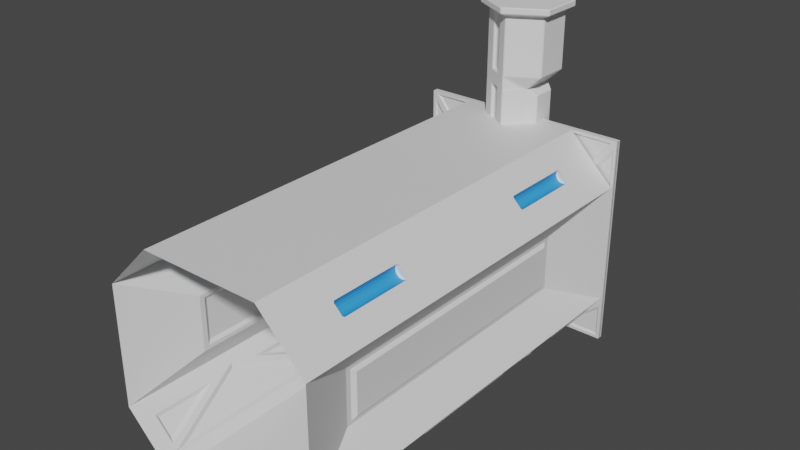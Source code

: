 # Source: Corridor.blend  (saved by Blender 2.81.16; exported with 4.5.12 LTS)
import bpy
from mathutils import Matrix  # noqa: F401  (used for matrix-valued properties, if any)

bpy.ops.wm.read_factory_settings(use_empty=True)
scene = bpy.context.scene
scene.name = 'Scene'

# ---- collections
col_collection = bpy.data.collections.new('Collection'); scene.collection.children.link(col_collection)

# ---- materials (node trees are filled in below, after node groups)
mat_material_001 = bpy.data.materials.new('Material.001')
mat_material_001.use_transparent_shadow = False
mat_material_002 = bpy.data.materials.new('Material.002')
mat_material_002.use_transparent_shadow = False
mat_material_003 = bpy.data.materials.new('Material.003')
mat_material_003.use_transparent_shadow = False

# ---- material node trees
mat_material_001.use_nodes = True; mat_material_001.node_tree.nodes.clear()
_N = mat_material_001.node_tree.nodes; _L = mat_material_001.node_tree.links
n0 = _N.new('ShaderNodeOutputMaterial'); n0.name = 'Material Output'; n0.location = (300, 300)
n1 = _N.new('ShaderNodeBsdfPrincipled'); n1.name = 'Principled BSDF'; n1.location = (10, 300)
n1.distribution = 'GGX'
n1.subsurface_method = 'BURLEY'
n1.inputs[3].default_value = 1.45
n1.inputs[27].default_value = (0.0, 0.0, 0.0, 1.0)
n1.inputs[28].default_value = 1.0
_L.new(n1.outputs[0], n0.inputs[0])
n0.is_active_output = True
mat_material_002.use_nodes = True; mat_material_002.node_tree.nodes.clear()
_N = mat_material_002.node_tree.nodes; _L = mat_material_002.node_tree.links
n0 = _N.new('ShaderNodeOutputMaterial'); n0.name = 'Material Output'; n0.location = (300, 300)
n1 = _N.new('ShaderNodeBsdfPrincipled'); n1.name = 'Principled BSDF'; n1.location = (10, 300)
n1.distribution = 'GGX'
n1.subsurface_method = 'BURLEY'
n1.inputs[0].default_value = (0.0415, 0.3427, 0.8, 1.0)
n1.inputs[3].default_value = 1.45
n1.inputs[27].default_value = (0.0, 0.0, 0.0, 1.0)
n1.inputs[28].default_value = 1.0
_L.new(n1.outputs[0], n0.inputs[0])
n0.is_active_output = True
mat_material_003.use_nodes = True; mat_material_003.node_tree.nodes.clear()
_N = mat_material_003.node_tree.nodes; _L = mat_material_003.node_tree.links
n0 = _N.new('ShaderNodeOutputMaterial'); n0.name = 'Material Output'; n0.location = (300, 300)
n1 = _N.new('ShaderNodeBsdfPrincipled'); n1.name = 'Principled BSDF'; n1.location = (10, 300)
n1.distribution = 'GGX'
n1.subsurface_method = 'BURLEY'
n1.inputs[3].default_value = 1.45
n1.inputs[27].default_value = (0.0, 0.0, 0.0, 1.0)
n1.inputs[28].default_value = 1.0
_L.new(n1.outputs[0], n0.inputs[0])
n0.is_active_output = True

# ---- world
world_world = bpy.data.worlds.new('World'); scene.world = world_world
world_world.use_nodes = True; world_world.node_tree.nodes.clear()
_N = world_world.node_tree.nodes; _L = world_world.node_tree.links
n0 = _N.new('ShaderNodeOutputWorld'); n0.name = 'World Output'; n0.location = (300, 300)
n1 = _N.new('ShaderNodeBackground'); n1.name = 'Background'; n1.location = (10, 300)
n1.inputs[0].default_value = (0.05088, 0.05088, 0.05088, 1.0)
_L.new(n1.outputs[0], n0.inputs[0])
n0.is_active_output = True
world_world.color = (0.05088, 0.05088, 0.05088)
world_world.use_sun_shadow = False
world_world.sun_shadow_jitter_overblur = 0.0

# ---- meshes
me_cylinder_001 = bpy.data.meshes.new('Cylinder.001')
me_cylinder_001.from_pydata([(0.0, 1.0, -1.0), (0.0, 1.0, 7.816), (0.866, 0.5, -1.0), (0.866, 0.5, 7.816), (0.866, -0.5, -1.0), (0.866, -0.5, 7.816), (-8.742e-08, -1.0, -1.0), (-8.742e-08, -1.0, 7.816), (-0.866, -0.5, -1.0), (-0.866, -0.5, 7.816), (-0.866, 0.5, -1.0), (-0.866, 0.5, 7.816), (0.0, 1.0, 3.244), (0.0, 1.0, 6.182), (0.866, 0.5, 6.182), (0.6766, 0.3316, 3.412), (0.866, -0.5, 6.182), (0.6766, -0.3316, 3.412), (-8.742e-08, -1.0, 6.182), (-8.742e-08, -1.0, 3.244), (-0.866, -0.5, 6.182), (-0.866, -0.5, 3.244), (-0.866, 0.5, 6.182), (-0.866, 0.5, 3.244), (0.866, 0.5, 2.429), (0.866, -0.5, 2.429), (-8.742e-08, -1.0, 2.429), (-0.866, -0.5, 2.429), (-0.866, 0.5, 2.429), (0.0, 1.0, 2.429), (0.0, 1.0, 5.783), (0.6766, 0.3316, 5.615), (0.6766, -0.3316, 5.615), (-8.742e-08, -1.0, 5.783), (-0.866, -0.5, 5.783), (-0.866, 0.5, 5.783), (7.247e-09, 1.128, -1.061), (0.9768, 0.564, -1.061), (0.9768, -0.564, -1.061), (-9.136e-08, -1.128, -1.061), (-0.9768, -0.564, -1.061), (-0.9768, 0.564, -1.061), (1.108e-08, 1.128, -1.167), (0.9768, 0.564, -1.167), (0.9768, -0.564, -1.167), (-8.753e-08, -1.128, -1.167), (-0.9768, -0.564, -1.167), (-0.9768, 0.564, -1.167), (1.07, 0.6177, 7.899), (4.675e-09, 1.235, 7.899), (1.07, -0.6177, 7.899), (-1.033e-07, -1.235, 7.899), (-1.07, -0.6177, 7.899), (-1.07, 0.6177, 7.899), (1.07, 0.6177, 8.076), (2.601e-08, 1.235, 8.076), (1.07, -0.6177, 8.076), (-8.199e-08, -1.235, 8.076), (-1.07, -0.6177, 8.076), (-1.07, 0.6177, 8.076), (-0.4929, 0.6258, -0.9473), (-0.2955, 0.7397, -0.9473), (-0.2955, 0.7397, 7.763), (-0.4929, 0.6258, 7.763), (-0.4929, 0.6258, 3.297), (-0.2955, 0.7397, 3.297), (-0.4929, 0.6258, 6.235), (-0.2955, 0.7397, 6.235), (-0.4929, 0.6258, 2.376), (-0.2955, 0.7397, 2.376), (-0.4929, 0.6258, 5.731), (-0.2955, 0.7397, 5.731), (-0.6512, 0.752, -1.061), (-0.3256, 0.94, -1.061), (-0.6512, 0.752, -1.167), (-0.3256, 0.94, -1.167), (-0.3566, 1.029, 7.899), (-0.7132, 0.8235, 7.899), (-0.3566, 1.029, 8.076), (-0.7132, 0.8235, 8.076), (-0.7884, -0.1139, -0.9473), (-0.7884, 0.1139, -0.9473), (-0.7884, 0.1139, 7.763), (-0.7884, -0.1139, 7.763), (-0.7884, -0.1139, 3.297), (-0.7884, 0.1139, 3.297), (-0.7884, -0.1139, 6.235), (-0.7884, 0.1139, 6.235), (-0.7884, -0.1139, 2.376), (-0.7884, 0.1139, 2.376), (-0.7884, -0.1139, 5.731), (-0.7884, 0.1139, 5.731), (-0.9768, -0.188, -1.061), (-0.9768, 0.188, -1.061), (-0.9768, -0.188, -1.167), (-0.9768, 0.188, -1.167), (-1.07, 0.2059, 7.899), (-1.07, -0.2059, 7.899), (-1.07, 0.2059, 8.076), (-1.07, -0.2059, 8.076), (-0.2955, -0.7397, -0.9473), (-0.4929, -0.6258, -0.9473), (-0.4929, -0.6258, 7.763), (-0.2955, -0.7397, 7.763), (-0.2955, -0.7397, 3.297), (-0.4929, -0.6258, 3.297), (-0.2955, -0.7397, 6.235), (-0.4929, -0.6258, 6.235), (-0.2955, -0.7397, 2.376), (-0.4929, -0.6258, 2.376), (-0.2955, -0.7397, 5.731), (-0.4929, -0.6258, 5.731), (-0.3256, -0.94, -1.061), (-0.6512, -0.752, -1.061), (-0.3256, -0.94, -1.167), (-0.6512, -0.752, -1.167), (-0.7132, -0.8235, 7.899), (-0.3566, -1.029, 7.899), (-0.7132, -0.8235, 8.076), (-0.3566, -1.029, 8.076), (-0.5774, 0.6667, -1.0), (-0.2887, 0.8333, -1.0), (-0.2887, 0.8333, 7.816), (-0.5774, 0.6667, 7.816), (-0.5774, 0.6667, 3.244), (-0.2887, 0.8333, 3.244), (-0.5774, 0.6667, 6.182), (-0.2887, 0.8333, 6.182), (-0.5774, 0.6667, 2.429), (-0.2887, 0.8333, 2.429), (-0.5774, 0.6667, 5.783), (-0.2887, 0.8333, 5.783), (-0.866, -0.1667, -1.0), (-0.866, 0.1667, -1.0), (-0.866, 0.1667, 7.816), (-0.866, -0.1667, 7.816), (-0.866, -0.1667, 3.244), (-0.866, 0.1667, 3.244), (-0.866, -0.1667, 6.182), (-0.866, 0.1667, 6.182), (-0.866, -0.1667, 2.429), (-0.866, 0.1667, 2.429), (-0.866, -0.1667, 5.783), (-0.866, 0.1667, 5.783), (-0.2887, -0.8333, -1.0), (-0.5774, -0.6667, -1.0), (-0.5774, -0.6667, 7.816), (-0.2887, -0.8333, 7.816), (-0.2887, -0.8333, 3.244), (-0.5774, -0.6667, 3.244), (-0.2887, -0.8333, 6.182), (-0.5774, -0.6667, 6.182), (-0.2887, -0.8333, 2.429), (-0.5774, -0.6667, 2.429), (-0.2887, -0.8333, 5.783), (-0.5774, -0.6667, 5.783), (0.4473, 0.5, 5.783), (0.4473, 0.5, 3.244), (0.4473, -0.5, 5.783), (0.4473, -0.5, 3.244), (0.7075, -0.5141, 2.509), (0.4292, -0.5141, 3.051), (0.1319, -0.8464, 2.509), (0.1319, 0.8464, 2.509), (0.4292, 0.5141, 3.051), (0.7075, 0.5141, 2.509), (0.2798, 0.62, 3.149), (0.02988, 0.8993, 2.693), (0.02988, 0.8993, 3.149), (0.02988, -0.8993, 2.693), (0.2798, -0.62, 3.149), (0.02988, -0.8993, 3.149), (0.3307, -0.6154, 5.828), (0.02262, -0.9599, 6.103), (0.02262, -0.9599, 5.828), (0.02262, 0.9599, 5.828), (0.02262, 0.9599, 6.103), (0.3307, 0.6154, 5.828), (0.866, 0.3157, 0.02659), (0.866, 0.3157, 1.402), (0.866, -0.3157, 1.402), (0.866, -0.3157, 0.02659), (0.866, -2.98e-08, -1.0), (0.866, -2.98e-08, 2.429)], [], [(13, 1, 3, 14), (14, 3, 5, 16), (16, 5, 7, 18), (151, 146, 9, 20), (135, 9, 52, 97), (139, 134, 11, 22), (127, 122, 1, 13), (0, 2, 37, 36), (129, 125, 12, 29), (131, 127, 13, 30), (141, 137, 23, 28), (143, 139, 22, 35), (153, 149, 21, 27), (155, 151, 20, 34), (160, 161, 162), (172, 173, 174), (24, 157, 159, 25, 183), (156, 14, 16, 158), (163, 164, 165), (175, 176, 177), (0, 29, 24, 2), (178, 179, 180, 181), (4, 25, 26, 6), (145, 153, 27, 8), (133, 141, 28, 10), (121, 129, 29, 0), (12, 30, 156, 157), (15, 31, 32, 17), (159, 158, 33, 19), (149, 155, 34, 21), (137, 143, 35, 23), (125, 131, 30, 12), (36, 37, 43, 42), (4, 6, 39, 38), (121, 0, 36, 73), (145, 8, 40, 113), (2, 182, 4, 38, 37), (133, 10, 41, 93), (42, 43, 44, 45, 114, 115, 46, 94, 95, 47, 74, 75), (73, 36, 42, 75), (113, 40, 46, 115), (37, 38, 44, 43), (93, 41, 47, 95), (38, 39, 45, 44), (50, 48, 54, 56), (3, 1, 49, 48), (7, 5, 50, 51), (123, 11, 53, 77), (147, 7, 51, 117), (5, 3, 48, 50), (54, 55, 78, 79, 59, 98, 99, 58, 118, 119, 57, 56), (97, 52, 58, 99), (51, 50, 56, 57), (48, 49, 55, 54), (77, 53, 59, 79), (117, 51, 57, 119), (49, 76, 78, 55), (76, 77, 79, 78), (1, 122, 76, 49), (122, 123, 77, 76), (41, 72, 74, 47), (72, 73, 75, 74), (10, 120, 72, 41), (120, 121, 73, 72), (23, 35, 130, 124), (64, 70, 71, 65), (10, 28, 128, 120), (60, 68, 69, 61), (35, 22, 126, 130), (130, 126, 127, 131), (28, 23, 124, 128), (128, 124, 125, 129), (22, 11, 123, 126), (66, 63, 62, 67), (53, 96, 98, 59), (96, 97, 99, 98), (40, 92, 94, 46), (92, 93, 95, 94), (8, 132, 92, 40), (132, 133, 93, 92), (21, 34, 142, 136), (84, 90, 91, 85), (8, 27, 140, 132), (80, 88, 89, 81), (34, 20, 138, 142), (142, 138, 139, 143), (27, 21, 136, 140), (140, 136, 137, 141), (20, 9, 135, 138), (86, 83, 82, 87), (11, 134, 96, 53), (134, 135, 97, 96), (52, 116, 118, 58), (116, 117, 119, 118), (9, 146, 116, 52), (146, 147, 117, 116), (39, 112, 114, 45), (112, 113, 115, 114), (6, 144, 112, 39), (144, 145, 113, 112), (19, 33, 154, 148), (104, 110, 111, 105), (6, 26, 152, 144), (100, 108, 109, 101), (33, 18, 150, 154), (154, 150, 151, 155), (26, 19, 148, 152), (152, 148, 149, 153), (18, 7, 147, 150), (106, 103, 102, 107), (60, 61, 121, 120), (62, 63, 123, 122), (64, 65, 125, 124), (66, 67, 127, 126), (69, 68, 128, 129), (71, 70, 130, 131), (70, 64, 124, 130), (65, 71, 131, 125), (68, 60, 120, 128), (61, 69, 129, 121), (63, 66, 126, 123), (67, 62, 122, 127), (80, 81, 133, 132), (82, 83, 135, 134), (84, 85, 137, 136), (86, 87, 139, 138), (89, 88, 140, 141), (91, 90, 142, 143), (90, 84, 136, 142), (85, 91, 143, 137), (88, 80, 132, 140), (81, 89, 141, 133), (83, 86, 138, 135), (87, 82, 134, 139), (100, 101, 145, 144), (102, 103, 147, 146), (104, 105, 149, 148), (106, 107, 151, 150), (109, 108, 152, 153), (111, 110, 154, 155), (110, 104, 148, 154), (105, 111, 155, 149), (108, 100, 144, 152), (101, 109, 153, 145), (103, 106, 150, 147), (107, 102, 146, 151), (31, 15, 157, 156), (17, 32, 158, 159), (15, 17, 159, 157), (32, 31, 156, 158), (166, 167, 168), (169, 170, 171), (25, 159, 161, 160), (159, 26, 162, 161), (26, 25, 160, 162), (29, 157, 164, 163), (157, 24, 165, 164), (24, 29, 163, 165), (157, 29, 167, 166), (29, 12, 168, 167), (12, 157, 166, 168), (26, 159, 170, 169), (159, 19, 171, 170), (19, 26, 169, 171), (156, 13, 14), (18, 158, 16), (158, 18, 173, 172), (18, 33, 174, 173), (33, 158, 172, 174), (30, 13, 176, 175), (13, 156, 177, 176), (156, 30, 175, 177), (2, 24, 179, 178), (24, 183, 179), (25, 4, 181, 180), (4, 182, 181), (181, 182, 178), (178, 182, 2), (179, 183, 180), (180, 183, 25)])
_uv = me_cylinder_001.uv_layers.new(name='UVMap')
_uv.uv.foreach_set('vector', [1.0, 0.9074, 1.0, 1.0, 0.8333, 1.0, 0.8333, 0.9074, 0.8333, 0.9074, 0.8333, 1.0, 0.6667, 1.0, 0.6667, 0.9074, 0.6667, 0.9074, 0.6667, 1.0, 0.5, 1.0, 0.5, 0.9074, 0.3889, 0.9074, 0.3889, 1.0, 0.3333, 1.0, 0.3333, 0.9074, 0.2778, 1.0, 0.3333, 1.0, 0.3333, 1.0, 0.2778, 1.0, 0.2222, 0.9074, 0.2222, 1.0, 0.1667, 1.0, 0.1667, 0.9074, 0.05556, 0.9074, 0.05556, 1.0, -8.941e-08, 1.0, -8.941e-08, 0.9074, 1.0, 0.5, 0.8333, 0.5, 0.8333, 0.5, 1.0, 0.5, 0.05556, 0.6945, 0.05556, 0.7407, -8.941e-08, 0.7407, -8.941e-08, 0.6945, 0.05556, 0.8847, 0.05556, 0.9074, -8.941e-08, 0.9074, -8.941e-08, 0.8847, 0.2222, 0.6945, 0.2222, 0.7407, 0.1667, 0.7407, 0.1667, 0.6945, 0.2222, 0.8847, 0.2222, 0.9074, 0.1667, 0.9074, 0.1667, 0.8847, 0.3889, 0.6945, 0.3889, 0.7407, 0.3333, 0.7407, 0.3333, 0.6945, 0.3889, 0.8847, 0.3889, 0.9074, 0.3333, 0.9074, 0.3333, 0.8847, 0.6494, 0.6997, 0.6494, 0.7304, 0.5387, 0.6997, 0.626, 0.8873, 0.5112, 0.9029, 0.5112, 0.8873, 0.8333, 0.6945, 0.8333, 0.7407, 0.6667, 0.7407, 0.6667, 0.6945, 0.75, 0.6945, 0.8333, 0.8847, 0.8333, 0.9074, 0.6667, 0.9074, 0.6667, 0.8847, 0.9613, 0.6997, 0.8506, 0.7304, 0.8506, 0.6997, 0.9888, 0.8873, 0.9888, 0.9029, 0.874, 0.8873, 1.0, 0.5, 1.0, 0.6945, 0.8333, 0.6945, 0.8333, 0.5, 0.8026, 0.5105, 0.8026, 0.684, 0.6974, 0.684, 0.6974, 0.5105, 0.6667, 0.5, 0.6667, 0.6945, 0.5, 0.6945, 0.5, 0.5, 0.3889, 0.5, 0.3889, 0.6945, 0.3333, 0.6945, 0.3333, 0.5, 0.2222, 0.5, 0.2222, 0.6945, 0.1667, 0.6945, 0.1667, 0.5, 0.05556, 0.5, 0.05556, 0.6945, -8.941e-08, 0.6945, -8.941e-08, 0.5, 1.0, 0.7407, 1.0, 0.8847, 0.8333, 0.8847, 0.8333, 0.7407, 0.8053, 0.7502, 0.8053, 0.8752, 0.6947, 0.8752, 0.6947, 0.7502, 0.6667, 0.7407, 0.6667, 0.8847, 0.5, 0.8847, 0.5, 0.7407, 0.3889, 0.7407, 0.3889, 0.8847, 0.3333, 0.8847, 0.3333, 0.7407, 0.2222, 0.7407, 0.2222, 0.8847, 0.1667, 0.8847, 0.1667, 0.7407, 0.05556, 0.7407, 0.05556, 0.8847, -8.941e-08, 0.8847, -8.941e-08, 0.7407, 1.0, 0.5, 0.8333, 0.5, 0.8333, 0.5, 1.0, 0.5, 0.6667, 0.5, 0.5, 0.5, 0.5, 0.5, 0.6667, 0.5, 0.05556, 0.5, -8.941e-08, 0.5, -8.941e-08, 0.5, 0.05556, 0.5, 0.3889, 0.5, 0.3333, 0.5, 0.3333, 0.5, 0.3889, 0.5, 0.8333, 0.5, 0.75, 0.5, 0.6667, 0.5, 0.6667, 0.5, 0.8333, 0.5, 0.2222, 0.5, 0.1667, 0.5, 0.1667, 0.5, 0.2222, 0.5, 0.75, 0.49, 0.9578, 0.37, 0.9578, 0.13, 0.75, 0.01, 0.6807, 0.05, 0.6114, 0.09, 0.5422, 0.13, 0.5422, 0.21, 0.5422, 0.29, 0.5422, 0.37, 0.6114, 0.41, 0.6807, 0.45, 0.05556, 0.5, -8.941e-08, 0.5, -8.941e-08, 0.5, 0.05556, 0.5, 0.3889, 0.5, 0.3333, 0.5, 0.3333, 0.5, 0.3889, 0.5, 0.8333, 0.5, 0.6667, 0.5, 0.6667, 0.5, 0.8333, 0.5, 0.2222, 0.5, 0.1667, 0.5, 0.1667, 0.5, 0.2222, 0.5, 0.6667, 0.5, 0.5, 0.5, 0.5, 0.5, 0.6667, 0.5, 0.6667, 1.0, 0.8333, 1.0, 0.8333, 1.0, 0.6667, 1.0, 0.8333, 1.0, 1.0, 1.0, 1.0, 1.0, 0.8333, 1.0, 0.5, 1.0, 0.6667, 1.0, 0.6667, 1.0, 0.5, 1.0, 0.1111, 1.0, 0.1667, 1.0, 0.1667, 1.0, 0.1111, 1.0, 0.4444, 1.0, 0.5, 1.0, 0.5, 1.0, 0.4444, 1.0, 0.6667, 1.0, 0.8333, 1.0, 0.8333, 1.0, 0.6667, 1.0, 0.4578, 0.37, 0.25, 0.49, 0.1807, 0.45, 0.1114, 0.41, 0.04215, 0.37, 0.04215, 0.29, 0.04215, 0.21, 0.04215, 0.13, 0.1114, 0.09, 0.1807, 0.05, 0.25, 0.01, 0.4578, 0.13, 0.2778, 1.0, 0.3333, 1.0, 0.3333, 1.0, 0.2778, 1.0, 0.5, 1.0, 0.6667, 1.0, 0.6667, 1.0, 0.5, 1.0, 0.8333, 1.0, 1.0, 1.0, 1.0, 1.0, 0.8333, 1.0, 0.1111, 1.0, 0.1667, 1.0, 0.1667, 1.0, 0.1111, 1.0, 0.4444, 1.0, 0.5, 1.0, 0.5, 1.0, 0.4444, 1.0, -8.941e-08, 1.0, 0.05556, 1.0, 0.05556, 1.0, -8.941e-08, 1.0, 0.05556, 1.0, 0.1111, 1.0, 0.1111, 1.0, 0.05556, 1.0, -8.941e-08, 1.0, 0.05556, 1.0, 0.05556, 1.0, -8.941e-08, 1.0, 0.05556, 1.0, 0.1111, 1.0, 0.1111, 1.0, 0.05556, 1.0, 0.1667, 0.5, 0.1111, 0.5, 0.1111, 0.5, 0.1667, 0.5, 0.1111, 0.5, 0.05556, 0.5, 0.05556, 0.5, 0.1111, 0.5, 0.1667, 0.5, 0.1111, 0.5, 0.1111, 0.5, 0.1667, 0.5, 0.1111, 0.5, 0.05556, 0.5, 0.05556, 0.5, 0.1111, 0.5, 0.1667, 0.7407, 0.1667, 0.8847, 0.1111, 0.8847, 0.1111, 0.7407, 0.1023, 0.7437, 0.1023, 0.8817, 0.06434, 0.8817, 0.06434, 0.7437, 0.1667, 0.5, 0.1667, 0.6945, 0.1111, 0.6945, 0.1111, 0.5, 0.1023, 0.503, 0.1023, 0.6915, 0.06434, 0.6915, 0.06434, 0.503, 0.1667, 0.8847, 0.1667, 0.9074, 0.1111, 0.9074, 0.1111, 0.8847, 0.1111, 0.8847, 0.1111, 0.9074, 0.05556, 0.9074, 0.05556, 0.8847, 0.1667, 0.6945, 0.1667, 0.7407, 0.1111, 0.7407, 0.1111, 0.6945, 0.1111, 0.6945, 0.1111, 0.7407, 0.05556, 0.7407, 0.05556, 0.6945, 0.1667, 0.9074, 0.1667, 1.0, 0.1111, 1.0, 0.1111, 0.9074, 0.1023, 0.9104, 0.1023, 0.997, 0.06434, 0.997, 0.06434, 0.9104, 0.1667, 1.0, 0.2222, 1.0, 0.2222, 1.0, 0.1667, 1.0, 0.2222, 1.0, 0.2778, 1.0, 0.2778, 1.0, 0.2222, 1.0, 0.3333, 0.5, 0.2778, 0.5, 0.2778, 0.5, 0.3333, 0.5, 0.2778, 0.5, 0.2222, 0.5, 0.2222, 0.5, 0.2778, 0.5, 0.3333, 0.5, 0.2778, 0.5, 0.2778, 0.5, 0.3333, 0.5, 0.2778, 0.5, 0.2222, 0.5, 0.2222, 0.5, 0.2778, 0.5, 0.3333, 0.7407, 0.3333, 0.8847, 0.2778, 0.8847, 0.2778, 0.7407, 0.269, 0.7437, 0.269, 0.8817, 0.231, 0.8817, 0.231, 0.7437, 0.3333, 0.5, 0.3333, 0.6945, 0.2778, 0.6945, 0.2778, 0.5, 0.269, 0.503, 0.269, 0.6915, 0.231, 0.6915, 0.231, 0.503, 0.3333, 0.8847, 0.3333, 0.9074, 0.2778, 0.9074, 0.2778, 0.8847, 0.2778, 0.8847, 0.2778, 0.9074, 0.2222, 0.9074, 0.2222, 0.8847, 0.3333, 0.6945, 0.3333, 0.7407, 0.2778, 0.7407, 0.2778, 0.6945, 0.2778, 0.6945, 0.2778, 0.7407, 0.2222, 0.7407, 0.2222, 0.6945, 0.3333, 0.9074, 0.3333, 1.0, 0.2778, 1.0, 0.2778, 0.9074, 0.269, 0.9104, 0.269, 0.997, 0.231, 0.997, 0.231, 0.9104, 0.1667, 1.0, 0.2222, 1.0, 0.2222, 1.0, 0.1667, 1.0, 0.2222, 1.0, 0.2778, 1.0, 0.2778, 1.0, 0.2222, 1.0, 0.3333, 1.0, 0.3889, 1.0, 0.3889, 1.0, 0.3333, 1.0, 0.3889, 1.0, 0.4444, 1.0, 0.4444, 1.0, 0.3889, 1.0, 0.3333, 1.0, 0.3889, 1.0, 0.3889, 1.0, 0.3333, 1.0, 0.3889, 1.0, 0.4444, 1.0, 0.4444, 1.0, 0.3889, 1.0, 0.5, 0.5, 0.4444, 0.5, 0.4444, 0.5, 0.5, 0.5, 0.4444, 0.5, 0.3889, 0.5, 0.3889, 0.5, 0.4444, 0.5, 0.5, 0.5, 0.4444, 0.5, 0.4444, 0.5, 0.5, 0.5, 0.4444, 0.5, 0.3889, 0.5, 0.3889, 0.5, 0.4444, 0.5, 0.5, 0.7407, 0.5, 0.8847, 0.4444, 0.8847, 0.4444, 0.7407, 0.4357, 0.7437, 0.4357, 0.8817, 0.3977, 0.8817, 0.3977, 0.7437, 0.5, 0.5, 0.5, 0.6945, 0.4444, 0.6945, 0.4444, 0.5, 0.4357, 0.503, 0.4357, 0.6915, 0.3977, 0.6915, 0.3977, 0.503, 0.5, 0.8847, 0.5, 0.9074, 0.4444, 0.9074, 0.4444, 0.8847, 0.4444, 0.8847, 0.4444, 0.9074, 0.3889, 0.9074, 0.3889, 0.8847, 0.5, 0.6945, 0.5, 0.7407, 0.4444, 0.7407, 0.4444, 0.6945, 0.4444, 0.6945, 0.4444, 0.7407, 0.3889, 0.7407, 0.3889, 0.6945, 0.5, 0.9074, 0.5, 1.0, 0.4444, 1.0, 0.4444, 0.9074, 0.4357, 0.9104, 0.4357, 0.997, 0.3977, 0.997, 0.3977, 0.9104, 0.1023, 0.503, 0.06434, 0.503, 0.05556, 0.5, 0.1111, 0.5, 0.06434, 0.997, 0.1023, 0.997, 0.1111, 1.0, 0.05556, 1.0, 0.1023, 0.7437, 0.06434, 0.7437, 0.05556, 0.7407, 0.1111, 0.7407, 0.1023, 0.9104, 0.06434, 0.9104, 0.05556, 0.9074, 0.1111, 0.9074, 0.06434, 0.6915, 0.1023, 0.6915, 0.1111, 0.6945, 0.05556, 0.6945, 0.06434, 0.8817, 0.1023, 0.8817, 0.1111, 0.8847, 0.05556, 0.8847, 0.1023, 0.8817, 0.1023, 0.7437, 0.1111, 0.7407, 0.1111, 0.8847, 0.06434, 0.7437, 0.06434, 0.8817, 0.05556, 0.8847, 0.05556, 0.7407, 0.1023, 0.6915, 0.1023, 0.503, 0.1111, 0.5, 0.1111, 0.6945, 0.06434, 0.503, 0.06434, 0.6915, 0.05556, 0.6945, 0.05556, 0.5, 0.1023, 0.997, 0.1023, 0.9104, 0.1111, 0.9074, 0.1111, 1.0, 0.06434, 0.9104, 0.06434, 0.997, 0.05556, 1.0, 0.05556, 0.9074, 0.269, 0.503, 0.231, 0.503, 0.2222, 0.5, 0.2778, 0.5, 0.231, 0.997, 0.269, 0.997, 0.2778, 1.0, 0.2222, 1.0, 0.269, 0.7437, 0.231, 0.7437, 0.2222, 0.7407, 0.2778, 0.7407, 0.269, 0.9104, 0.231, 0.9104, 0.2222, 0.9074, 0.2778, 0.9074, 0.231, 0.6915, 0.269, 0.6915, 0.2778, 0.6945, 0.2222, 0.6945, 0.231, 0.8817, 0.269, 0.8817, 0.2778, 0.8847, 0.2222, 0.8847, 0.269, 0.8817, 0.269, 0.7437, 0.2778, 0.7407, 0.2778, 0.8847, 0.231, 0.7437, 0.231, 0.8817, 0.2222, 0.8847, 0.2222, 0.7407, 0.269, 0.6915, 0.269, 0.503, 0.2778, 0.5, 0.2778, 0.6945, 0.231, 0.503, 0.231, 0.6915, 0.2222, 0.6945, 0.2222, 0.5, 0.269, 0.997, 0.269, 0.9104, 0.2778, 0.9074, 0.2778, 1.0, 0.231, 0.9104, 0.231, 0.997, 0.2222, 1.0, 0.2222, 0.9074, 0.4357, 0.503, 0.3977, 0.503, 0.3889, 0.5, 0.4444, 0.5, 0.3977, 0.997, 0.4357, 0.997, 0.4444, 1.0, 0.3889, 1.0, 0.4357, 0.7437, 0.3977, 0.7437, 0.3889, 0.7407, 0.4444, 0.7407, 0.4357, 0.9104, 0.3977, 0.9104, 0.3889, 0.9074, 0.4444, 0.9074, 0.3977, 0.6915, 0.4357, 0.6915, 0.4444, 0.6945, 0.3889, 0.6945, 0.3977, 0.8817, 0.4357, 0.8817, 0.4444, 0.8847, 0.3889, 0.8847, 0.4357, 0.8817, 0.4357, 0.7437, 0.4444, 0.7407, 0.4444, 0.8847, 0.3977, 0.7437, 0.3977, 0.8817, 0.3889, 0.8847, 0.3889, 0.7407, 0.4357, 0.6915, 0.4357, 0.503, 0.4444, 0.5, 0.4444, 0.6945, 0.3977, 0.503, 0.3977, 0.6915, 0.3889, 0.6945, 0.3889, 0.5, 0.4357, 0.997, 0.4357, 0.9104, 0.4444, 0.9074, 0.4444, 1.0, 0.3977, 0.9104, 0.3977, 0.997, 0.3889, 1.0, 0.3889, 0.9074, 0.8053, 0.8752, 0.8053, 0.7502, 0.8333, 0.7407, 0.8333, 0.8847, 0.6947, 0.7502, 0.6947, 0.8752, 0.6667, 0.8847, 0.6667, 0.7407, 0.8053, 0.7502, 0.6947, 0.7502, 0.6667, 0.7407, 0.8333, 0.7407, 0.6947, 0.8752, 0.8053, 0.8752, 0.8333, 0.8847, 0.6667, 0.8847, 0.8833, 0.7353, 0.9764, 0.7095, 0.9764, 0.7353, 0.5236, 0.7095, 0.6167, 0.7353, 0.5236, 0.7353, 0.6667, 0.6945, 0.6667, 0.7407, 0.6494, 0.7304, 0.6494, 0.6997, 0.6667, 0.7407, 0.5, 0.6945, 0.5387, 0.6997, 0.6494, 0.7304, 0.5, 0.6945, 0.6667, 0.6945, 0.6494, 0.6997, 0.5387, 0.6997, 1.0, 0.6945, 0.8333, 0.7407, 0.8506, 0.7304, 0.9613, 0.6997, 0.8333, 0.7407, 0.8333, 0.6945, 0.8506, 0.6997, 0.8506, 0.7304, 0.8333, 0.6945, 1.0, 0.6945, 0.9613, 0.6997, 0.8506, 0.6997, 0.8333, 0.7407, 1.0, 0.6945, 0.9764, 0.7095, 0.8833, 0.7353, 1.0, 0.6945, 1.0, 0.7407, 0.9764, 0.7353, 0.9764, 0.7095, 1.0, 0.7407, 0.8333, 0.7407, 0.8833, 0.7353, 0.9764, 0.7353, 0.5, 0.6945, 0.6667, 0.7407, 0.6167, 0.7353, 0.5236, 0.7095, 0.6667, 0.7407, 0.5, 0.7407, 0.5236, 0.7353, 0.6167, 0.7353, 0.5, 0.7407, 0.5, 0.6945, 0.5236, 0.7095, 0.5236, 0.7353, 0.8333, 0.8847, 1.0, 0.9074, 0.8333, 0.9074, 0.5, 0.9074, 0.6667, 0.8847, 0.6667, 0.9074, 0.6667, 0.8847, 0.5, 0.9074, 0.5112, 0.9029, 0.626, 0.8873, 0.5, 0.9074, 0.5, 0.8847, 0.5112, 0.8873, 0.5112, 0.9029, 0.5, 0.8847, 0.6667, 0.8847, 0.626, 0.8873, 0.5112, 0.8873, 1.0, 0.8847, 1.0, 0.9074, 0.9888, 0.9029, 0.9888, 0.8873, 1.0, 0.9074, 0.8333, 0.8847, 0.874, 0.8873, 0.9888, 0.9029, 0.8333, 0.8847, 1.0, 0.8847, 0.9888, 0.8873, 0.874, 0.8873, 0.8333, 0.5, 0.8333, 0.6945, 0.8026, 0.684, 0.8026, 0.5105, 0.8333, 0.6945, 0.75, 0.6945, 0.8026, 0.684, 0.6667, 0.6945, 0.6667, 0.5, 0.6974, 0.5105, 0.6974, 0.684, 0.6667, 0.5, 0.75, 0.5, 0.6974, 0.5105, 0.6974, 0.5105, 0.75, 0.5, 0.8026, 0.5105, 0.8026, 0.5105, 0.75, 0.5, 0.8333, 0.5, 0.8026, 0.684, 0.75, 0.6945, 0.6974, 0.684, 0.6974, 0.684, 0.75, 0.6945, 0.6667, 0.6945])
_ca = me_cylinder_001.color_attributes.new('Col', 'BYTE_COLOR', 'CORNER')
_ca.data.foreach_set('color', [1.0, 1.0, 1.0, 1.0, 1.0, 1.0, 1.0, 1.0, 1.0, 1.0, 1.0, 1.0, 1.0, 1.0, 1.0, 1.0, 1.0, 1.0, 1.0, 1.0, 1.0, 1.0, 1.0, 1.0, 1.0, 1.0, 1.0, 1.0, 1.0, 1.0, 1.0, 1.0, 1.0, 1.0, 1.0, 1.0, 1.0, 1.0, 1.0, 1.0, 1.0, 1.0, 1.0, 1.0, 1.0, 1.0, 1.0, 1.0, 1.0, 1.0, 1.0, 1.0, 1.0, 1.0, 1.0, 1.0, 1.0, 1.0, 1.0, 1.0, 1.0, 1.0, 1.0, 1.0, 1.0, 1.0, 1.0, 1.0, 1.0, 1.0, 1.0, 1.0, 1.0, 1.0, 1.0, 1.0, 1.0, 1.0, 1.0, 1.0, 1.0, 1.0, 1.0, 1.0, 1.0, 1.0, 1.0, 1.0, 1.0, 1.0, 1.0, 1.0, 1.0, 1.0, 1.0, 1.0, 1.0, 1.0, 1.0, 1.0, 1.0, 1.0, 1.0, 1.0, 1.0, 1.0, 1.0, 1.0, 1.0, 1.0, 1.0, 1.0, 1.0, 1.0, 1.0, 1.0, 1.0, 1.0, 1.0, 1.0, 1.0, 1.0, 1.0, 1.0, 1.0, 1.0, 1.0, 1.0, 1.0, 1.0, 1.0, 1.0, 1.0, 1.0, 1.0, 1.0, 1.0, 1.0, 1.0, 1.0, 1.0, 1.0, 1.0, 1.0, 1.0, 1.0, 1.0, 1.0, 1.0, 1.0, 1.0, 1.0, 1.0, 1.0, 1.0, 1.0, 1.0, 1.0, 1.0, 1.0, 1.0, 1.0, 1.0, 1.0, 1.0, 1.0, 1.0, 1.0, 1.0, 1.0, 1.0, 1.0, 1.0, 1.0, 1.0, 1.0, 1.0, 1.0, 1.0, 1.0, 1.0, 1.0, 1.0, 1.0, 1.0, 1.0, 1.0, 1.0, 1.0, 1.0, 1.0, 1.0, 1.0, 1.0, 1.0, 1.0, 1.0, 1.0, 1.0, 1.0, 1.0, 1.0, 1.0, 1.0, 1.0, 1.0, 1.0, 1.0, 1.0, 1.0, 1.0, 1.0, 1.0, 1.0, 1.0, 1.0, 1.0, 1.0, 1.0, 1.0, 1.0, 1.0, 1.0, 1.0, 1.0, 1.0, 1.0, 1.0, 1.0, 1.0, 1.0, 1.0, 1.0, 1.0, 1.0, 1.0, 1.0, 1.0, 1.0, 1.0, 1.0, 1.0, 1.0, 1.0, 1.0, 1.0, 1.0, 1.0, 1.0, 1.0, 1.0, 1.0, 1.0, 1.0, 1.0, 1.0, 1.0, 1.0, 1.0, 1.0, 1.0, 1.0, 1.0, 1.0, 1.0, 1.0, 1.0, 1.0, 1.0, 1.0, 1.0, 1.0, 1.0, 1.0, 1.0, 1.0, 1.0, 1.0, 1.0, 1.0, 1.0, 1.0, 1.0, 1.0, 1.0, 1.0, 1.0, 1.0, 1.0, 1.0, 1.0, 1.0, 1.0, 1.0, 1.0, 1.0, 1.0, 1.0, 1.0, 1.0, 1.0, 1.0, 1.0, 1.0, 1.0, 1.0, 1.0, 1.0, 1.0, 1.0, 1.0, 1.0, 1.0, 1.0, 1.0, 1.0, 1.0, 1.0, 1.0, 1.0, 1.0, 1.0, 1.0, 1.0, 1.0, 1.0, 1.0, 1.0, 1.0, 1.0, 1.0, 1.0, 1.0, 1.0, 1.0, 1.0, 1.0, 1.0, 1.0, 1.0, 1.0, 1.0, 1.0, 1.0, 1.0, 1.0, 1.0, 1.0, 1.0, 1.0, 1.0, 1.0, 1.0, 1.0, 1.0, 1.0, 1.0, 1.0, 1.0, 1.0, 1.0, 1.0, 1.0, 1.0, 1.0, 1.0, 1.0, 1.0, 1.0, 1.0, 1.0, 1.0, 1.0, 1.0, 1.0, 1.0, 1.0, 1.0, 1.0, 1.0, 1.0, 1.0, 1.0, 1.0, 1.0, 1.0, 1.0, 1.0, 1.0, 1.0, 1.0, 1.0, 1.0, 1.0, 1.0, 1.0, 1.0, 1.0, 1.0, 1.0, 1.0, 1.0, 1.0, 1.0, 1.0, 1.0, 1.0, 1.0, 1.0, 1.0, 1.0, 1.0, 1.0, 1.0, 1.0, 1.0, 1.0, 1.0, 1.0, 1.0, 1.0, 1.0, 1.0, 1.0, 1.0, 1.0, 1.0, 1.0, 1.0, 1.0, 1.0, 1.0, 1.0, 1.0, 1.0, 1.0, 1.0, 1.0, 1.0, 1.0, 1.0, 1.0, 1.0, 1.0, 1.0, 1.0, 1.0, 1.0, 1.0, 1.0, 1.0, 1.0, 1.0, 1.0, 1.0, 1.0, 1.0, 1.0, 1.0, 1.0, 1.0, 1.0, 1.0, 1.0, 1.0, 1.0, 1.0, 1.0, 1.0, 1.0, 1.0, 1.0, 1.0, 1.0, 1.0, 1.0, 1.0, 1.0, 1.0, 1.0, 1.0, 1.0, 1.0, 1.0, 1.0, 1.0, 1.0, 1.0, 1.0, 1.0, 1.0, 1.0, 1.0, 1.0, 1.0, 1.0, 1.0, 1.0, 1.0, 1.0, 1.0, 1.0, 1.0, 1.0, 1.0, 1.0, 1.0, 1.0, 1.0, 1.0, 1.0, 1.0, 1.0, 1.0, 1.0, 1.0, 1.0, 1.0, 1.0, 1.0, 1.0, 1.0, 1.0, 1.0, 1.0, 1.0, 1.0, 1.0, 1.0, 1.0, 1.0, 1.0, 1.0, 1.0, 1.0, 1.0, 1.0, 1.0, 1.0, 1.0, 1.0, 1.0, 1.0, 1.0, 1.0, 1.0, 1.0, 1.0, 1.0, 1.0, 1.0, 1.0, 1.0, 1.0, 1.0, 1.0, 1.0, 1.0, 1.0, 1.0, 1.0, 1.0, 1.0, 1.0, 1.0, 1.0, 1.0, 1.0, 1.0, 1.0, 1.0, 1.0, 1.0, 1.0, 1.0, 1.0, 1.0, 1.0, 1.0, 1.0, 1.0, 1.0, 1.0, 1.0, 1.0, 1.0, 1.0, 1.0, 1.0, 1.0, 1.0, 1.0, 1.0, 1.0, 1.0, 1.0, 1.0, 1.0, 1.0, 1.0, 1.0, 1.0, 1.0, 1.0, 1.0, 1.0, 1.0, 1.0, 1.0, 1.0, 1.0, 1.0, 1.0, 1.0, 1.0, 1.0, 1.0, 1.0, 1.0, 1.0, 1.0, 1.0, 1.0, 1.0, 1.0, 1.0, 1.0, 1.0, 1.0, 1.0, 1.0, 1.0, 1.0, 1.0, 1.0, 1.0, 1.0, 1.0, 1.0, 1.0, 1.0, 1.0, 1.0, 1.0, 1.0, 1.0, 1.0, 1.0, 1.0, 1.0, 1.0, 1.0, 1.0, 1.0, 1.0, 1.0, 1.0, 1.0, 1.0, 1.0, 1.0, 1.0, 1.0, 1.0, 1.0, 1.0, 1.0, 1.0, 1.0, 1.0, 1.0, 1.0, 1.0, 1.0, 1.0, 1.0, 1.0, 1.0, 1.0, 1.0, 1.0, 1.0, 1.0, 1.0, 1.0, 1.0, 1.0, 1.0, 1.0, 1.0, 1.0, 1.0, 1.0, 1.0, 1.0, 1.0, 1.0, 1.0, 1.0, 1.0, 1.0, 1.0, 1.0, 1.0, 1.0, 1.0, 1.0, 1.0, 1.0, 1.0, 1.0, 1.0, 1.0, 1.0, 1.0, 1.0, 1.0, 1.0, 1.0, 1.0, 1.0, 1.0, 1.0, 1.0, 1.0, 1.0, 1.0, 1.0, 1.0, 1.0, 1.0, 1.0, 1.0, 1.0, 1.0, 1.0, 1.0, 1.0, 1.0, 1.0, 1.0, 1.0, 1.0, 1.0, 1.0, 1.0, 1.0, 1.0, 1.0, 1.0, 1.0, 1.0, 1.0, 1.0, 1.0, 1.0, 1.0, 1.0, 1.0, 1.0, 1.0, 1.0, 1.0, 1.0, 1.0, 1.0, 1.0, 1.0, 1.0, 1.0, 1.0, 1.0, 1.0, 1.0, 1.0, 1.0, 1.0, 1.0, 1.0, 1.0, 1.0, 1.0, 1.0, 1.0, 1.0, 1.0, 1.0, 1.0, 1.0, 1.0, 1.0, 1.0, 1.0, 1.0, 1.0, 1.0, 1.0, 1.0, 1.0, 1.0, 1.0, 1.0, 1.0, 1.0, 1.0, 1.0, 1.0, 1.0, 1.0, 1.0, 1.0, 1.0, 1.0, 1.0, 1.0, 1.0, 1.0, 1.0, 1.0, 1.0, 1.0, 1.0, 1.0, 1.0, 1.0, 1.0, 1.0, 1.0, 1.0, 1.0, 1.0, 1.0, 1.0, 1.0, 1.0, 1.0, 1.0, 1.0, 1.0, 1.0, 1.0, 1.0, 1.0, 1.0, 1.0, 1.0, 1.0, 1.0, 1.0, 1.0, 1.0, 1.0, 1.0, 1.0, 1.0, 1.0, 1.0, 1.0, 1.0, 1.0, 1.0, 1.0, 1.0, 1.0, 1.0, 1.0, 1.0, 1.0, 1.0, 1.0, 1.0, 1.0, 1.0, 1.0, 1.0, 1.0, 1.0, 1.0, 1.0, 1.0, 1.0, 1.0, 1.0, 1.0, 1.0, 1.0, 1.0, 1.0, 1.0, 1.0, 1.0, 1.0, 1.0, 1.0, 1.0, 1.0, 1.0, 1.0, 1.0, 1.0, 1.0, 1.0, 1.0, 1.0, 1.0, 1.0, 1.0, 1.0, 1.0, 1.0, 1.0, 1.0, 1.0, 1.0, 1.0, 1.0, 1.0, 1.0, 1.0, 1.0, 1.0, 1.0, 1.0, 1.0, 1.0, 1.0, 1.0, 1.0, 1.0, 1.0, 1.0, 1.0, 1.0, 1.0, 1.0, 1.0, 1.0, 1.0, 1.0, 1.0, 1.0, 1.0, 1.0, 1.0, 1.0, 1.0, 1.0, 1.0, 1.0, 1.0, 1.0, 1.0, 1.0, 1.0, 1.0, 1.0, 1.0, 1.0, 1.0, 1.0, 1.0, 1.0, 1.0, 1.0, 1.0, 1.0, 1.0, 1.0, 1.0, 1.0, 1.0, 1.0, 1.0, 1.0, 1.0, 1.0, 1.0, 1.0, 1.0, 1.0, 1.0, 1.0, 1.0, 1.0, 1.0, 1.0, 1.0, 1.0, 1.0, 1.0, 1.0, 1.0, 1.0, 1.0, 1.0, 1.0, 1.0, 1.0, 1.0, 1.0, 1.0, 1.0, 1.0, 1.0, 1.0, 1.0, 1.0, 1.0, 1.0, 1.0, 1.0, 1.0, 1.0, 1.0, 1.0, 1.0, 1.0, 1.0, 1.0, 1.0, 1.0, 1.0, 1.0, 1.0, 1.0, 1.0, 1.0, 1.0, 1.0, 1.0, 1.0, 1.0, 1.0, 1.0, 1.0, 1.0, 1.0, 1.0, 1.0, 1.0, 1.0, 1.0, 1.0, 1.0, 1.0, 1.0, 1.0, 1.0, 1.0, 1.0, 1.0, 1.0, 1.0, 1.0, 1.0, 1.0, 1.0, 1.0, 1.0, 1.0, 1.0, 1.0, 1.0, 1.0, 1.0, 1.0, 1.0, 1.0, 1.0, 1.0, 1.0, 1.0, 1.0, 1.0, 1.0, 1.0, 1.0, 1.0, 1.0, 1.0, 1.0, 1.0, 1.0, 1.0, 1.0, 1.0, 1.0, 1.0, 1.0, 1.0, 1.0, 1.0, 1.0, 1.0, 1.0, 1.0, 1.0, 1.0, 1.0, 1.0, 1.0, 1.0, 1.0, 1.0, 1.0, 1.0, 1.0, 1.0, 1.0, 1.0, 1.0, 1.0, 1.0, 1.0, 1.0, 1.0, 1.0, 1.0, 1.0, 1.0, 1.0, 1.0, 1.0, 1.0, 1.0, 1.0, 1.0, 1.0, 1.0, 1.0, 1.0, 1.0, 1.0, 1.0, 1.0, 1.0, 1.0, 1.0, 1.0, 1.0, 1.0, 1.0, 1.0, 1.0, 1.0, 1.0, 1.0, 1.0, 1.0, 1.0, 1.0, 1.0, 1.0, 1.0, 1.0, 1.0, 1.0, 1.0, 1.0, 1.0, 1.0, 1.0, 1.0, 1.0, 1.0, 1.0, 1.0, 1.0, 1.0, 1.0, 1.0, 1.0, 1.0, 1.0, 1.0, 1.0, 1.0, 1.0, 1.0, 1.0, 1.0, 1.0, 1.0, 1.0, 1.0, 1.0, 1.0, 1.0, 1.0, 1.0, 1.0, 1.0, 1.0, 1.0, 1.0, 1.0, 1.0, 1.0, 1.0, 1.0, 1.0, 1.0, 1.0, 1.0, 1.0, 1.0, 1.0, 1.0, 1.0, 1.0, 1.0, 1.0, 1.0, 1.0, 1.0, 1.0, 1.0, 1.0, 1.0, 1.0, 1.0, 1.0, 1.0, 1.0, 1.0, 1.0, 1.0, 1.0, 1.0, 1.0, 1.0, 1.0, 1.0, 1.0, 1.0, 1.0, 1.0, 1.0, 1.0, 1.0, 1.0, 1.0, 1.0, 1.0, 1.0, 1.0, 1.0, 1.0, 1.0, 1.0, 1.0, 1.0, 1.0, 1.0, 1.0, 1.0, 1.0, 1.0, 1.0, 1.0, 1.0, 1.0, 1.0, 1.0, 1.0, 1.0, 1.0, 1.0, 1.0, 1.0, 1.0, 1.0, 1.0, 1.0, 1.0, 1.0, 1.0, 1.0, 1.0, 1.0, 1.0, 1.0, 1.0, 1.0, 1.0, 1.0, 1.0, 1.0, 1.0, 1.0, 1.0, 1.0, 1.0, 1.0, 1.0, 1.0, 1.0, 1.0, 1.0, 1.0, 1.0, 1.0, 1.0, 1.0, 1.0, 1.0, 1.0, 1.0, 1.0, 1.0, 1.0, 1.0, 1.0, 1.0, 1.0, 1.0, 1.0, 1.0, 1.0, 1.0, 1.0, 1.0, 1.0, 1.0, 1.0, 1.0, 1.0, 1.0, 1.0, 1.0, 1.0, 1.0, 1.0, 1.0, 1.0, 1.0, 1.0, 1.0, 1.0, 1.0, 1.0, 1.0, 1.0, 1.0, 1.0, 1.0, 1.0, 1.0, 1.0, 1.0, 1.0, 1.0, 1.0, 1.0, 1.0, 1.0, 1.0, 1.0, 1.0, 1.0, 1.0, 1.0, 1.0, 1.0, 1.0, 1.0, 1.0, 1.0, 1.0, 1.0, 1.0, 1.0, 1.0, 1.0, 1.0, 1.0, 1.0, 1.0, 1.0, 1.0, 1.0, 1.0, 1.0, 1.0, 1.0, 1.0, 1.0, 1.0, 1.0, 1.0, 1.0, 1.0, 1.0, 1.0, 1.0, 1.0, 1.0, 1.0, 1.0, 1.0, 1.0, 1.0, 1.0, 1.0, 1.0, 1.0, 1.0, 1.0, 1.0, 1.0, 1.0, 1.0, 1.0, 1.0, 1.0, 1.0, 1.0, 1.0, 1.0, 1.0, 1.0, 1.0, 1.0, 1.0, 1.0, 1.0, 1.0, 1.0, 1.0, 1.0, 1.0, 1.0, 1.0, 1.0, 1.0, 1.0, 1.0, 1.0, 1.0, 1.0, 1.0, 1.0, 1.0, 1.0, 1.0, 1.0, 1.0, 1.0, 1.0, 1.0, 1.0, 1.0, 1.0, 1.0, 1.0, 1.0, 1.0, 1.0, 1.0, 1.0, 1.0, 1.0, 1.0, 1.0, 1.0, 1.0, 1.0, 1.0, 1.0, 1.0, 1.0, 1.0, 1.0, 1.0, 1.0, 1.0, 1.0, 1.0, 1.0, 1.0, 1.0, 1.0, 1.0, 1.0, 1.0, 1.0, 1.0, 1.0, 1.0, 1.0, 1.0, 1.0, 1.0, 1.0, 1.0, 1.0, 1.0, 1.0, 1.0, 1.0, 1.0, 1.0, 1.0, 1.0, 1.0, 1.0, 1.0, 1.0, 1.0, 1.0, 1.0, 1.0, 1.0, 1.0, 1.0, 1.0, 1.0, 1.0, 1.0, 1.0, 1.0, 1.0, 1.0, 1.0, 1.0, 1.0, 1.0, 1.0, 1.0, 1.0, 1.0, 1.0, 1.0, 1.0, 1.0, 1.0, 1.0, 1.0, 1.0, 1.0, 1.0, 1.0, 1.0, 1.0, 1.0, 1.0, 1.0, 1.0, 1.0, 1.0, 1.0, 1.0, 1.0, 1.0, 1.0, 1.0, 1.0, 1.0, 1.0, 1.0, 1.0, 1.0, 1.0, 1.0, 1.0, 1.0, 1.0, 1.0, 1.0, 1.0, 1.0, 1.0, 1.0, 1.0, 1.0, 1.0, 1.0, 1.0, 1.0, 1.0, 1.0, 1.0, 1.0, 1.0, 1.0, 1.0, 1.0, 1.0, 1.0, 1.0, 1.0, 1.0, 1.0, 1.0, 1.0, 1.0, 1.0, 1.0, 1.0, 1.0, 1.0, 1.0, 1.0, 1.0, 1.0, 1.0, 1.0, 1.0, 1.0, 1.0, 1.0, 1.0, 1.0, 1.0, 1.0, 1.0, 1.0, 1.0, 1.0, 1.0, 1.0, 1.0, 1.0, 1.0, 1.0, 1.0, 1.0, 1.0, 1.0, 1.0, 1.0, 1.0, 1.0, 1.0, 1.0, 1.0, 1.0, 1.0, 1.0, 1.0, 1.0, 1.0, 1.0, 1.0, 1.0, 1.0, 1.0, 1.0, 1.0, 1.0, 1.0, 1.0, 1.0, 1.0, 1.0, 1.0, 1.0, 1.0, 1.0, 1.0, 1.0, 1.0, 1.0, 1.0, 1.0, 1.0, 1.0, 1.0, 1.0, 1.0, 1.0, 1.0, 1.0, 1.0, 1.0, 1.0, 1.0, 1.0, 1.0, 1.0, 1.0, 1.0, 1.0, 1.0, 1.0, 1.0, 1.0, 1.0, 1.0, 1.0, 1.0, 1.0, 1.0, 1.0, 1.0, 1.0, 1.0, 1.0, 1.0, 1.0, 1.0, 1.0, 1.0, 1.0, 1.0, 1.0, 1.0, 1.0, 1.0, 1.0, 1.0, 1.0, 1.0, 1.0, 1.0, 1.0, 1.0, 1.0, 1.0, 1.0, 1.0, 1.0, 1.0, 1.0, 1.0, 1.0, 1.0, 1.0, 1.0, 1.0, 1.0, 1.0, 1.0, 1.0, 1.0, 1.0, 1.0, 1.0, 1.0, 1.0, 1.0, 1.0, 1.0, 1.0, 1.0, 1.0, 1.0, 1.0, 1.0, 1.0, 1.0, 1.0, 1.0, 1.0, 1.0, 1.0, 1.0, 1.0, 1.0, 1.0, 1.0, 1.0, 1.0, 1.0, 1.0, 1.0, 1.0, 1.0, 1.0, 1.0, 1.0, 1.0, 1.0, 1.0, 1.0, 1.0, 1.0, 1.0, 1.0, 1.0, 1.0, 1.0, 1.0, 1.0, 1.0, 1.0, 1.0, 1.0, 1.0, 1.0, 1.0, 1.0, 1.0, 1.0, 1.0, 1.0, 1.0, 1.0, 1.0, 1.0, 1.0, 1.0, 1.0, 1.0, 1.0, 1.0, 1.0, 1.0, 1.0, 1.0, 1.0, 1.0, 1.0, 1.0, 1.0, 1.0, 1.0, 1.0, 1.0, 1.0, 1.0, 1.0, 1.0, 1.0, 1.0, 1.0, 1.0, 1.0, 1.0, 1.0, 1.0, 1.0, 1.0, 1.0, 1.0, 1.0, 1.0, 1.0, 1.0, 1.0, 1.0, 1.0, 1.0, 1.0, 1.0, 1.0, 1.0, 1.0, 1.0, 1.0, 1.0, 1.0, 1.0, 1.0, 1.0, 1.0, 1.0, 1.0, 1.0, 1.0, 1.0, 1.0, 1.0, 1.0, 1.0, 1.0, 1.0, 1.0, 1.0, 1.0, 1.0, 1.0, 1.0, 1.0, 1.0, 1.0, 1.0, 1.0, 1.0, 1.0, 1.0, 1.0, 1.0, 1.0, 1.0, 1.0, 1.0, 1.0, 1.0, 1.0, 1.0, 1.0, 1.0, 1.0, 1.0, 1.0, 1.0, 1.0, 1.0, 1.0, 1.0, 1.0, 1.0, 1.0, 1.0, 1.0, 1.0, 1.0, 1.0, 1.0, 1.0, 1.0, 1.0, 1.0, 1.0, 1.0, 1.0, 1.0, 1.0, 1.0, 1.0, 1.0, 1.0, 1.0, 1.0, 1.0, 1.0, 1.0, 1.0, 1.0, 1.0, 1.0, 1.0, 1.0, 1.0, 1.0, 1.0, 1.0, 1.0, 1.0, 1.0, 1.0, 1.0, 1.0, 1.0, 1.0, 1.0, 1.0, 1.0, 1.0, 1.0, 1.0, 1.0, 1.0, 1.0, 1.0, 1.0, 1.0, 1.0, 1.0, 1.0, 1.0, 1.0, 1.0, 1.0, 1.0, 1.0, 1.0, 1.0, 1.0, 1.0, 1.0, 1.0, 1.0, 1.0, 1.0, 1.0, 1.0, 1.0, 1.0, 1.0, 1.0, 1.0, 1.0, 1.0, 1.0, 1.0, 1.0, 1.0, 1.0, 1.0, 1.0, 1.0, 1.0, 1.0, 1.0, 1.0, 1.0, 1.0, 1.0, 1.0, 1.0, 1.0, 1.0, 1.0, 1.0, 1.0, 1.0, 1.0, 1.0, 1.0, 1.0, 1.0, 1.0, 1.0, 1.0, 1.0, 1.0, 1.0, 1.0, 1.0, 1.0, 1.0, 1.0, 1.0, 1.0, 1.0, 1.0, 1.0, 1.0, 1.0, 1.0, 1.0, 1.0, 1.0, 1.0, 1.0, 1.0, 1.0, 1.0, 1.0, 1.0, 1.0, 1.0, 1.0, 1.0, 1.0, 1.0, 1.0, 1.0, 1.0, 1.0, 1.0, 1.0, 1.0, 1.0, 1.0, 1.0, 1.0, 1.0, 1.0, 1.0, 1.0, 1.0, 1.0, 1.0, 1.0, 1.0, 1.0, 1.0, 1.0, 1.0, 1.0, 1.0, 1.0, 1.0, 1.0, 1.0, 1.0, 1.0, 1.0, 1.0, 1.0, 1.0, 1.0, 1.0, 1.0, 1.0, 1.0, 1.0, 1.0, 1.0, 1.0, 1.0, 1.0, 1.0, 1.0, 1.0, 1.0, 1.0, 1.0, 1.0, 1.0, 1.0, 1.0, 1.0, 1.0, 1.0, 1.0, 1.0, 1.0, 1.0, 1.0, 1.0, 1.0, 1.0, 1.0, 1.0, 1.0, 1.0, 1.0, 1.0, 1.0, 1.0, 1.0, 1.0, 1.0, 1.0, 1.0, 1.0, 1.0, 1.0, 1.0, 1.0, 1.0, 1.0, 1.0, 1.0, 1.0, 1.0, 1.0, 1.0, 1.0, 1.0, 1.0, 1.0, 1.0, 1.0, 1.0, 1.0, 1.0, 1.0, 1.0, 1.0, 1.0, 1.0, 1.0, 1.0, 1.0, 1.0, 1.0, 1.0, 1.0, 1.0, 1.0, 1.0, 1.0, 1.0, 1.0, 1.0, 1.0, 1.0, 1.0, 1.0, 1.0, 1.0, 1.0, 1.0, 1.0, 1.0, 1.0, 1.0, 1.0, 1.0, 1.0, 1.0, 1.0, 1.0, 1.0, 1.0, 1.0, 1.0, 1.0, 1.0, 1.0, 1.0, 1.0, 1.0, 1.0, 1.0, 1.0, 1.0, 1.0, 1.0, 1.0, 1.0, 1.0, 1.0, 1.0, 1.0, 1.0, 1.0, 1.0, 1.0, 1.0, 1.0, 1.0, 1.0, 1.0, 1.0, 1.0, 1.0, 1.0, 1.0, 1.0, 1.0, 1.0, 1.0, 1.0, 1.0, 1.0, 1.0, 1.0, 1.0, 1.0, 1.0, 1.0, 1.0, 1.0, 1.0, 1.0, 1.0, 1.0, 1.0, 1.0, 1.0, 1.0, 1.0, 1.0, 1.0, 1.0, 1.0, 1.0, 1.0, 1.0, 1.0, 1.0, 1.0, 1.0, 1.0, 1.0, 1.0, 1.0, 1.0, 1.0, 1.0, 1.0, 1.0, 1.0, 1.0, 1.0, 1.0, 1.0, 1.0, 1.0, 1.0, 1.0, 1.0, 1.0, 1.0, 1.0, 1.0, 1.0, 1.0, 1.0, 1.0, 1.0, 1.0, 1.0, 1.0, 1.0, 1.0, 1.0, 1.0, 1.0, 1.0, 1.0, 1.0, 1.0, 1.0, 1.0, 1.0, 1.0, 1.0, 1.0, 1.0, 1.0, 1.0, 1.0, 1.0, 1.0, 1.0, 1.0, 1.0, 1.0, 1.0, 1.0, 1.0, 1.0, 1.0, 1.0, 1.0, 1.0, 1.0, 1.0, 1.0, 1.0, 1.0, 1.0, 1.0, 1.0, 1.0, 1.0, 1.0, 1.0, 1.0, 1.0, 1.0, 1.0, 1.0, 1.0, 1.0, 1.0, 1.0, 1.0, 1.0, 1.0, 1.0, 1.0, 1.0, 1.0, 1.0, 1.0, 1.0, 1.0, 1.0, 1.0, 1.0, 1.0, 1.0, 1.0, 1.0, 1.0, 1.0, 1.0, 1.0, 1.0, 1.0, 1.0, 1.0, 1.0, 1.0, 1.0, 1.0, 1.0, 1.0, 1.0, 1.0, 1.0, 1.0, 1.0, 1.0, 1.0, 1.0, 1.0, 1.0, 1.0, 1.0, 1.0, 1.0, 1.0, 1.0, 1.0, 1.0, 1.0, 1.0, 1.0, 1.0, 1.0, 1.0, 1.0, 1.0, 1.0, 1.0, 1.0, 1.0, 1.0, 1.0, 1.0, 1.0, 1.0, 1.0, 1.0, 1.0, 1.0, 1.0, 1.0, 1.0, 1.0, 1.0, 1.0, 1.0, 1.0, 1.0, 1.0, 1.0, 1.0, 1.0, 1.0, 1.0, 1.0, 1.0, 1.0, 1.0, 1.0, 1.0, 1.0, 1.0, 1.0, 1.0, 1.0, 1.0, 1.0, 1.0, 1.0, 1.0, 1.0, 1.0, 1.0, 1.0, 1.0, 1.0, 1.0, 1.0, 1.0, 1.0, 1.0, 1.0, 1.0, 1.0, 1.0, 1.0, 1.0, 1.0, 1.0, 1.0, 1.0, 1.0, 1.0, 1.0, 1.0, 1.0, 1.0, 1.0, 1.0, 1.0, 1.0, 1.0, 1.0, 1.0, 1.0, 1.0, 1.0, 1.0, 1.0, 1.0, 1.0, 1.0, 1.0, 1.0, 1.0, 1.0, 1.0, 1.0, 1.0, 1.0, 1.0, 1.0, 1.0, 1.0, 1.0, 1.0, 1.0, 1.0, 1.0, 1.0, 1.0, 1.0, 1.0, 1.0, 1.0, 1.0, 1.0, 1.0, 1.0, 1.0, 1.0, 1.0, 1.0, 1.0, 1.0, 1.0, 1.0, 1.0, 1.0, 1.0, 1.0, 1.0, 1.0, 1.0, 1.0, 1.0, 1.0, 1.0, 1.0, 1.0, 1.0, 1.0, 1.0, 1.0, 1.0, 1.0, 1.0, 1.0, 1.0, 1.0, 1.0, 1.0, 1.0, 1.0, 1.0, 1.0, 1.0, 1.0, 1.0, 1.0, 1.0, 1.0, 1.0, 1.0, 1.0, 1.0, 1.0, 1.0, 1.0, 1.0, 1.0, 1.0, 1.0, 1.0, 1.0, 1.0, 1.0, 1.0, 1.0, 1.0, 1.0, 1.0, 1.0, 1.0, 1.0, 1.0, 1.0, 1.0, 1.0, 1.0, 1.0, 1.0, 1.0, 1.0, 1.0, 1.0, 1.0, 1.0, 1.0, 1.0, 1.0, 1.0, 1.0, 1.0, 1.0, 1.0, 1.0, 1.0, 1.0, 1.0, 1.0, 1.0, 1.0, 1.0, 1.0, 1.0, 1.0, 1.0, 1.0, 1.0, 1.0, 1.0, 1.0, 1.0, 1.0, 1.0, 1.0, 1.0, 1.0, 1.0, 1.0, 1.0, 1.0, 1.0, 1.0, 1.0, 1.0, 1.0, 1.0, 1.0, 1.0, 1.0, 1.0, 1.0, 1.0, 1.0, 1.0, 1.0, 1.0, 1.0, 1.0, 1.0, 1.0, 1.0, 1.0, 1.0, 1.0, 1.0, 1.0, 1.0, 1.0, 1.0, 1.0, 1.0, 1.0, 1.0, 1.0, 1.0, 1.0, 1.0, 1.0, 1.0, 1.0, 1.0, 1.0, 1.0, 1.0, 1.0, 1.0, 1.0, 1.0, 1.0, 1.0, 1.0, 1.0, 1.0, 1.0, 1.0, 1.0, 1.0, 1.0, 1.0, 1.0, 1.0, 1.0, 1.0, 1.0, 1.0, 1.0, 1.0, 1.0, 1.0, 1.0, 1.0, 1.0, 1.0, 1.0, 1.0, 1.0, 1.0, 1.0, 1.0, 1.0, 1.0, 1.0, 1.0, 1.0, 1.0, 1.0, 1.0, 1.0, 1.0, 1.0, 1.0, 1.0, 1.0, 1.0, 1.0, 1.0, 1.0, 1.0, 1.0, 1.0, 1.0, 1.0, 1.0, 1.0, 1.0, 1.0, 1.0, 1.0, 1.0, 1.0, 1.0, 1.0, 1.0, 1.0, 1.0, 1.0, 1.0, 1.0, 1.0, 1.0, 1.0, 1.0, 1.0, 1.0, 1.0, 1.0, 1.0, 1.0, 1.0, 1.0, 1.0, 1.0, 1.0, 1.0, 1.0, 1.0, 1.0, 1.0, 1.0, 1.0, 1.0, 1.0, 1.0, 1.0, 1.0, 1.0, 1.0, 1.0, 1.0, 1.0, 1.0, 1.0, 1.0, 1.0, 1.0, 1.0, 1.0, 1.0, 1.0, 1.0, 1.0, 1.0, 1.0, 1.0, 1.0, 1.0, 1.0, 1.0, 1.0, 1.0, 1.0, 1.0, 1.0, 1.0, 1.0, 1.0, 1.0, 1.0, 1.0, 1.0, 1.0, 1.0, 1.0, 1.0, 1.0, 1.0, 1.0, 1.0, 1.0, 1.0, 1.0, 1.0, 1.0, 1.0, 1.0, 1.0, 1.0, 1.0, 1.0, 1.0, 1.0, 1.0, 1.0, 1.0, 1.0, 1.0, 1.0, 1.0, 1.0, 1.0, 1.0, 1.0, 1.0, 1.0, 1.0, 1.0, 1.0, 1.0, 1.0, 1.0, 1.0, 1.0, 1.0, 1.0, 1.0, 1.0, 1.0, 1.0, 1.0, 1.0, 1.0, 1.0, 1.0, 1.0, 1.0, 1.0, 1.0, 1.0, 1.0, 1.0, 1.0, 1.0, 1.0, 1.0, 1.0, 1.0, 1.0, 1.0, 1.0, 1.0, 1.0, 1.0, 1.0, 1.0, 1.0, 1.0, 1.0, 1.0, 1.0, 1.0, 1.0, 1.0, 1.0, 1.0, 1.0, 1.0, 1.0])
me_cylinder_001.use_remesh_fix_poles = True
me_cylinder_001.use_remesh_preserve_attributes = False
me_cylinder_001.use_mirror_vertex_groups = False
me_cylinder_001.update()
me_plane = bpy.data.meshes.new('Plane')
me_plane.from_pydata([(-3.0, 6.0, 0.07957), (-3.0, 3.492e-09, 0.07957), (-1.483, 3.492e-09, 0.07957), (-1.483, 4.114, 0.07957), (-3.0, -4.484e-10, -0.01022), (-3.0, 6.0, -0.01022), (-1.483, -4.484e-10, -0.01022), (-1.483, 4.114, -0.01022), (0.0, 6.0, 0.07957), (-3.138e-07, 4.114, 0.07957), (0.0, 6.0, -0.01022), (-3.138e-07, 4.114, -0.01022), (-1.483, 2.057, 0.07957), (-3.0, 3.0, 0.07957), (-3.0, 1.208, 0.07957), (-2.918, 0.08215, 0.07957), (-1.718, 0.08215, 0.07957), (-2.918, 1.037, 0.07957), (-2.829, 5.918, 0.07957), (-1.484, 4.246, 0.07957), (-0.1691, 5.918, 0.07957), (-0.08215, 4.196, 0.07957), (-0.08215, 5.763, 0.07957), (-1.314, 4.196, 0.07957), (-2.853, 1.196, 0.07957), (-1.566, 0.1705, 0.07957), (-1.566, 1.917, 0.07957), (-1.566, 2.205, 0.07957), (-1.566, 3.952, 0.07957), (-2.854, 3.006, 0.07957), (-2.918, 3.162, 0.07957), (-1.601, 4.129, 0.07957), (-2.918, 5.767, 0.07957), (-2.918, 2.852, 0.07957), (-2.918, 1.348, 0.07957), (-1.645, 2.061, 0.07957), (-2.908, 0.1376, 0.03465), (-1.923, 0.1376, 0.03465), (-2.908, 0.9225, 0.03465), (-2.759, 5.862, 0.03465), (-1.531, 4.335, 0.03465), (-0.3292, 5.862, 0.03465), (-0.1836, 4.252, 0.03465), (-0.1836, 5.603, 0.03465), (-1.246, 4.252, 0.03465), (-2.8, 1.188, 0.03465), (-1.667, 0.2854, 0.03465), (-1.667, 1.822, 0.03465), (-1.667, 2.305, 0.03465), (-1.667, 3.842, 0.03465), (-2.801, 3.009, 0.03465), (-2.908, 3.272, 0.03465), (-1.727, 4.14, 0.03465), (-2.908, 5.609, 0.03465), (-2.908, 2.752, 0.03465), (-2.908, 1.443, 0.03465), (-1.8, 2.063, 0.03465), (-1.089, 3.821, 0.07957), (-1.089, 3.821, -0.01022), (-2.304e-07, 3.821, -0.01022), (-2.304e-07, 3.821, 0.07957), (-0.03729, 4.077, 0.07957), (-1.371, 4.077, 0.07957), (-1.077, 3.859, 0.07957), (-0.03729, 3.859, 0.07957), (-0.06256, 4.051, 0.06261), (-1.294, 4.051, 0.06261), (-1.069, 3.884, 0.06261), (-0.06256, 3.884, 0.06261)], [], [(36, 37, 38), (5, 4, 1, 14, 13, 0), (4, 6, 2, 1), (7, 3, 12, 2, 6), (39, 40, 41), (42, 43, 44), (3, 7, 58, 57), (8, 10, 5, 0), (45, 46, 47), (48, 49, 50), (51, 52, 53), (54, 55, 56), (1, 2, 16, 15), (2, 14, 17, 16), (14, 1, 15, 17), (0, 3, 19, 18), (3, 8, 20, 19), (8, 0, 18, 20), (9, 8, 22, 21), (8, 3, 23, 22), (3, 9, 21, 23), (14, 2, 25, 24), (2, 12, 26, 25), (12, 14, 24, 26), (12, 3, 28, 27), (3, 13, 29, 28), (13, 12, 27, 29), (13, 3, 31, 30), (3, 0, 32, 31), (0, 13, 30, 32), (13, 14, 34, 33), (14, 12, 35, 34), (12, 13, 33, 35), (15, 16, 37, 36), (16, 17, 38, 37), (17, 15, 36, 38), (18, 19, 40, 39), (19, 20, 41, 40), (20, 18, 39, 41), (21, 22, 43, 42), (22, 23, 44, 43), (23, 21, 42, 44), (24, 25, 46, 45), (25, 26, 47, 46), (26, 24, 45, 47), (27, 28, 49, 48), (28, 29, 50, 49), (29, 27, 48, 50), (30, 31, 52, 51), (31, 32, 53, 52), (32, 30, 51, 53), (33, 34, 55, 54), (34, 35, 56, 55), (35, 33, 54, 56), (59, 60, 57, 58), (11, 9, 60, 59), (7, 11, 59, 58), (65, 66, 67, 68), (9, 3, 62, 61), (3, 57, 63, 62), (57, 60, 64, 63), (60, 9, 61, 64), (61, 62, 66, 65), (62, 63, 67, 66), (63, 64, 68, 67), (64, 61, 65, 68)])
_uv = me_plane.uv_layers.new(name='UVMap')
_uv.uv.foreach_set('vector', [0.02293, 0.02293, 0.1872, 0.02293, 0.02293, 0.1538, 0.0, 1.0, 0.0, 0.0, 0.0, 0.0, 0.0, 0.2013, 0.0, 0.5, 0.0, 1.0, 0.0, 0.0, 0.2528, 0.0, 0.2528, 0.0, 0.0, 0.0, 0.625, 0.1174, 0.625, 0.1098, 0.5009, 0.1098, 0.3767, 0.1098, 0.3767, 0.1174, 0.04786, 0.9771, 0.2526, 0.7225, 0.4528, 0.9771, 0.4771, 0.7086, 0.4771, 0.9338, 0.3, 0.7086, 0.625, 0.1098, 0.625, 0.1174, 0.625, 0.1174, 0.625, 0.1098, 0.5, 1.0, 0.5, 1.0, 0.0, 1.0, 0.0, 1.0, 0.04099, 0.198, 0.2298, 0.04757, 0.2298, 0.3037, 0.2298, 0.3841, 0.2298, 0.6404, 0.04088, 0.5016, 0.02293, 0.5453, 0.2199, 0.69, 0.02293, 0.9349, 0.02293, 0.4587, 0.02293, 0.2404, 0.2077, 0.3439, 0.0, 0.0, 0.2528, 0.0, 0.2136, 0.01369, 0.01369, 0.01369, 0.2528, 0.0, 0.0, 0.2013, 0.01369, 0.1729, 0.2136, 0.01369, 0.0, 0.2013, 0.0, 0.0, 0.01369, 0.01369, 0.01369, 0.1729, 0.0, 1.0, 0.2528, 0.6857, 0.2527, 0.7077, 0.02858, 0.9863, 0.2528, 0.6857, 0.5, 1.0, 0.4718, 0.9863, 0.2527, 0.7077, 0.5, 1.0, 0.0, 1.0, 0.02858, 0.9863, 0.4718, 0.9863, 0.5, 0.6857, 0.5, 1.0, 0.4863, 0.9604, 0.4863, 0.6993, 0.5, 1.0, 0.2528, 0.6857, 0.281, 0.6993, 0.4863, 0.9604, 0.2528, 0.6857, 0.5, 0.6857, 0.4863, 0.6993, 0.281, 0.6993, 0.0, 0.2013, 0.2528, 0.0, 0.2391, 0.02841, 0.02448, 0.1993, 0.2528, 0.0, 0.2528, 0.3428, 0.2391, 0.3195, 0.2391, 0.02841, 0.2528, 0.3428, 0.0, 0.2013, 0.02448, 0.1993, 0.2391, 0.3195, 0.2528, 0.3428, 0.2528, 0.6857, 0.2391, 0.6586, 0.2391, 0.3675, 0.2528, 0.6857, 0.0, 0.5, 0.02441, 0.5009, 0.2391, 0.6586, 0.0, 0.5, 0.2528, 0.3428, 0.2391, 0.3675, 0.02441, 0.5009, 0.0, 0.5, 0.2528, 0.6857, 0.2331, 0.6882, 0.01369, 0.527, 0.2528, 0.6857, 0.0, 1.0, 0.01369, 0.9611, 0.2331, 0.6882, 0.0, 1.0, 0.0, 0.5, 0.01369, 0.527, 0.01369, 0.9611, 0.0, 0.5, 0.0, 0.2013, 0.01369, 0.2247, 0.01369, 0.4754, 0.0, 0.2013, 0.2528, 0.3428, 0.2258, 0.3434, 0.01369, 0.2247, 0.2528, 0.3428, 0.0, 0.5, 0.01369, 0.4754, 0.2258, 0.3434, 0.01369, 0.01369, 0.2136, 0.01369, 0.1872, 0.02293, 0.02293, 0.02293, 0.2136, 0.01369, 0.01369, 0.1729, 0.02293, 0.1538, 0.1872, 0.02293, 0.01369, 0.1729, 0.01369, 0.01369, 0.02293, 0.02293, 0.02293, 0.1538, 0.02858, 0.9863, 0.2527, 0.7077, 0.2526, 0.7225, 0.04786, 0.9771, 0.2527, 0.7077, 0.4718, 0.9863, 0.4528, 0.9771, 0.2526, 0.7225, 0.4718, 0.9863, 0.02858, 0.9863, 0.04786, 0.9771, 0.4528, 0.9771, 0.4863, 0.6993, 0.4863, 0.9604, 0.4771, 0.9338, 0.4771, 0.7086, 0.4863, 0.9604, 0.281, 0.6993, 0.3, 0.7086, 0.4771, 0.9338, 0.281, 0.6993, 0.4863, 0.6993, 0.4771, 0.7086, 0.3, 0.7086, 0.02448, 0.1993, 0.2391, 0.02841, 0.2298, 0.04757, 0.04099, 0.198, 0.2391, 0.02841, 0.2391, 0.3195, 0.2298, 0.3037, 0.2298, 0.04757, 0.2391, 0.3195, 0.02448, 0.1993, 0.04099, 0.198, 0.2298, 0.3037, 0.2391, 0.3675, 0.2391, 0.6586, 0.2298, 0.6404, 0.2298, 0.3841, 0.2391, 0.6586, 0.02441, 0.5009, 0.04088, 0.5016, 0.2298, 0.6404, 0.02441, 0.5009, 0.2391, 0.3675, 0.2298, 0.3841, 0.04088, 0.5016, 0.01369, 0.527, 0.2331, 0.6882, 0.2199, 0.69, 0.02293, 0.5453, 0.2331, 0.6882, 0.01369, 0.9611, 0.02293, 0.9349, 0.2199, 0.69, 0.01369, 0.9611, 0.01369, 0.527, 0.02293, 0.5453, 0.02293, 0.9349, 0.01369, 0.4754, 0.01369, 0.2247, 0.02293, 0.2404, 0.02293, 0.4587, 0.01369, 0.2247, 0.2258, 0.3434, 0.2077, 0.3439, 0.02293, 0.2404, 0.2258, 0.3434, 0.01369, 0.4754, 0.02293, 0.4587, 0.2077, 0.3439, 0.75, 0.6326, 0.75, 0.6402, 0.875, 0.6402, 0.875, 0.6326, 0.0, 0.0, 0.0, 0.0, 0.0, 0.0, 0.0, 0.0, 0.0, 0.0, 0.0, 0.0, 0.0, 0.0, 0.0, 0.0, 0.4883, 0.6857, 0.2709, 0.6857, 0.2721, 0.6857, 0.4871, 0.6857, 0.5, 0.6857, 0.2528, 0.6857, 0.2634, 0.6857, 0.4931, 0.6857, 0.2528, 0.6857, 0.2528, 0.6857, 0.2643, 0.6857, 0.2634, 0.6857, 0.2528, 0.6857, 0.5, 0.6857, 0.4922, 0.6857, 0.2643, 0.6857, 0.5, 0.6857, 0.5, 0.6857, 0.4931, 0.6857, 0.4922, 0.6857, 0.4931, 0.6857, 0.2634, 0.6857, 0.2709, 0.6857, 0.4883, 0.6857, 0.2634, 0.6857, 0.2643, 0.6857, 0.2721, 0.6857, 0.2709, 0.6857, 0.2643, 0.6857, 0.4922, 0.6857, 0.4871, 0.6857, 0.2721, 0.6857, 0.4922, 0.6857, 0.4931, 0.6857, 0.4883, 0.6857, 0.4871, 0.6857])
me_plane.materials.append(mat_material_001)
me_plane.materials.append(mat_material_002)
me_plane.use_remesh_fix_poles = True
me_plane.use_remesh_preserve_attributes = False
me_plane.use_mirror_vertex_groups = False
me_plane.update()
me_cube_004 = bpy.data.meshes.new('Cube.004')
me_cube_004.from_pydata([(-0.7856, -3.281, 1.725), (-0.7856, -3.268, 1.711), (-0.7856, -2.589, 1.725), (-0.7856, -2.602, 1.711), (-0.7648, -3.281, 1.729), (-0.7596, -3.268, 1.716), (-0.7648, -2.589, 1.729), (-0.7596, -2.602, 1.716), (-0.7472, -3.281, 1.741), (-0.7376, -3.268, 1.731), (-0.7472, -2.589, 1.741), (-0.7376, -2.602, 1.731), (-0.7354, -3.281, 1.758), (-0.7229, -3.268, 1.753), (-0.7354, -2.589, 1.758), (-0.7229, -2.602, 1.753), (-0.7313, -3.281, 1.779), (-0.7177, -3.268, 1.779), (-0.7313, -2.589, 1.779), (-0.7177, -2.602, 1.779), (-0.7354, -3.281, 1.8), (-0.7229, -3.268, 1.805), (-0.7354, -2.589, 1.8), (-0.7229, -2.602, 1.805), (-0.8064, -3.281, 1.729), (-0.8116, -3.268, 1.716), (-0.8064, -2.589, 1.729), (-0.8116, -2.602, 1.716), (-0.7856, -1.146, 1.725), (-0.7856, -1.133, 1.711), (-0.7856, -0.4539, 1.725), (-0.7856, -0.4672, 1.711), (-0.7648, -1.146, 1.729), (-0.7596, -1.133, 1.716), (-0.7648, -0.4539, 1.729), (-0.7596, -0.4672, 1.716), (-0.7472, -1.146, 1.741), (-0.7376, -1.133, 1.731), (-0.7472, -0.4539, 1.741), (-0.7376, -0.4672, 1.731), (-0.7354, -1.146, 1.758), (-0.7229, -1.133, 1.753), (-0.7354, -0.4539, 1.758), (-0.7229, -0.4672, 1.753), (-0.7313, -1.146, 1.779), (-0.7177, -1.133, 1.779), (-0.7313, -0.4539, 1.779), (-0.7177, -0.4672, 1.779), (-0.7354, -1.146, 1.8), (-0.7229, -1.133, 1.805), (-0.7354, -0.4539, 1.8), (-0.7229, -0.4672, 1.805), (-0.8064, -1.146, 1.729), (-0.8116, -1.133, 1.716), (-0.8064, -0.4539, 1.729), (-0.8116, -0.4672, 1.716), (-1.0, -3.829, 0.4387), (-0.5613, -3.829, -5.96e-08), (-0.5613, -3.829, 2.0), (-1.0, -3.829, 1.561), (-0.5613, 5.96e-08, -5.96e-08), (-1.0, 5.96e-08, 0.4387), (-1.0, 5.96e-08, 1.561), (-0.5613, 5.96e-08, 2.0), (-0.7722, -3.209, 0.742), (-0.7722, -0.6203, 0.742), (-0.7722, -0.6203, 1.258), (-0.7722, -3.209, 1.258), (-0.7722, -3.162, 0.7769), (-0.7722, -0.6675, 0.7769), (-0.7722, -0.6675, 1.223), (-0.7722, -3.162, 1.223), (-0.7978, -3.123, 0.8061), (-0.7978, -0.7069, 0.8061), (-0.7978, -0.7069, 1.194), (-0.7978, -3.123, 1.194), (0.0, 5.96e-08, -5.96e-08), (0.0, -3.829, -5.96e-08), (0.0, -3.829, 2.0), (0.0, 5.96e-08, 2.0), (-0.8315, -1.133, 1.73), (-0.8219, -1.146, 1.739), (-0.7458, -1.146, 1.815), (-0.7362, -1.133, 1.825), (-0.7484, -1.146, 1.813), (-0.8315, -0.4672, 1.73), (-0.7362, -0.4672, 1.825), (-0.8219, -0.4539, 1.739), (-0.7458, -0.4539, 1.815), (-0.8315, -3.268, 1.73), (-0.8315, -2.602, 1.73), (-0.8219, -3.281, 1.739), (-0.7362, -3.268, 1.825), (-0.7458, -3.281, 1.815), (-0.7362, -2.602, 1.825), (-0.7458, -2.589, 1.815), (-0.7472, -2.589, 1.814), (-0.8219, -2.589, 1.739), (-0.7468, -0.1888, 0.1456), (-0.8864, -0.1888, 0.2852), (-0.8864, -3.641, 0.2852), (-0.7468, -3.641, 0.1456), (-0.8887, -1.915, 0.3274), (-0.8864, -1.394, 0.2852), (-0.6761, -1.915, 0.1148), (-0.8864, -3.203, 0.2852), (-0.9249, -0.1062, 0.3636), (-0.6827, -0.2868, 0.08376), (-0.6827, -3.543, 0.08376), (-0.9249, -3.723, 0.3636), (-0.9249, -1.915, 0.3636), (-0.9136, -1.01, 0.3147), (-0.8864, -0.6265, 0.2852), (-0.9136, -2.819, 0.3147), (-0.8864, -2.435, 0.2852), (-0.6827, -1.734, 0.08376), (-0.8887, -0.1574, 0.3274), (-0.6925, -0.1574, 0.1312), (-0.6925, -3.672, 0.1312), (-0.8887, -3.672, 0.3274), (-0.8887, -0.7723, 0.3274), (-0.8887, -2.581, 0.3274), (-0.8864, -1.915, 0.2852), (-0.8887, -1.249, 0.3274), (-0.7204, -1.915, 0.1192), (-0.8887, -3.057, 0.3274), (-0.6364, -3.723, 0.07509), (-0.6364, -1.915, 0.07509), (-0.6827, -2.095, 0.08376), (-0.6364, -0.1062, 0.07509), (-0.9249, -1.01, 0.3636), (-0.9249, -2.819, 0.3636)], [], [(25, 27, 3, 1), (9, 11, 15, 13), (13, 15, 19, 17), (17, 19, 23, 21), (21, 23, 94, 92), (5, 7, 11, 9), (6, 2, 26, 97, 96, 95, 22, 18, 14, 10), (1, 3, 7, 5), (1, 5, 4, 0), (7, 3, 2, 6), (5, 9, 8, 4), (11, 7, 6, 10), (9, 13, 12, 8), (15, 11, 10, 14), (13, 17, 16, 12), (19, 15, 14, 18), (17, 21, 20, 16), (23, 19, 18, 22), (21, 92, 93, 20), (27, 90, 97, 26), (25, 1, 0, 24), (3, 27, 26, 2), (0, 4, 8, 12, 16, 20, 93, 91, 24), (53, 55, 31, 29), (37, 39, 43, 41), (41, 43, 47, 45), (45, 47, 51, 49), (49, 51, 86, 83), (33, 35, 39, 37), (34, 30, 54, 87, 88, 50, 46, 42, 38), (29, 31, 35, 33), (29, 33, 32, 28), (35, 31, 30, 34), (33, 37, 36, 32), (39, 35, 34, 38), (37, 41, 40, 36), (43, 39, 38, 42), (41, 45, 44, 40), (47, 43, 42, 46), (45, 49, 48, 44), (51, 47, 46, 50), (49, 83, 82, 48), (55, 85, 87, 54), (53, 29, 28, 52), (31, 55, 54, 30), (28, 32, 36, 40, 44, 48, 82, 84, 81, 52), (79, 78, 58, 63), (72, 73, 74, 75), (107, 111, 115), (58, 84, 82, 83, 86, 88, 63), (56, 61, 65, 64), (61, 62, 66, 65), (62, 59, 67, 66), (59, 56, 64, 67), (64, 65, 69, 68), (65, 66, 70, 69), (66, 67, 71, 70), (67, 64, 68, 71), (68, 69, 73, 72), (69, 70, 74, 73), (70, 71, 75, 74), (71, 68, 72, 75), (60, 57, 77, 76), (63, 88, 87, 85, 80, 81, 84, 96, 97, 90, 89, 91, 59, 62), (81, 80, 53, 52), (88, 86, 51, 50), (80, 85, 55, 53), (91, 89, 25, 24), (95, 94, 23, 22), (59, 91, 93, 92, 94, 95, 96, 84, 58), (89, 90, 27, 25), (60, 61, 106, 129), (61, 56, 109, 131, 110, 130, 106), (56, 57, 126, 109), (57, 60, 129, 127, 126), (124, 122, 114), (122, 124, 103), (112, 98, 99), (105, 100, 101), (108, 128, 113), (116, 117, 129, 106), (118, 119, 109, 126), (120, 116, 106, 130), (121, 102, 110, 131), (102, 123, 130, 110), (123, 104, 127, 130), (117, 120, 130, 129), (119, 125, 131, 109), (104, 121, 131, 127), (125, 118, 126, 131), (99, 98, 117, 116), (101, 100, 119, 118), (112, 99, 116, 120), (114, 122, 102, 121), (122, 103, 123, 102), (103, 124, 104, 123), (98, 112, 120, 117), (100, 105, 125, 119), (124, 114, 121, 104), (105, 101, 118, 125), (128, 108, 126, 127), (107, 115, 127, 129), (115, 111, 130, 127), (111, 107, 129, 130), (113, 128, 127, 131), (108, 113, 131, 126)])
me_cube_004.polygons.foreach_set('material_index', [1, 1, 1, 1, 1, 1, 0, 1, 0, 0, 0, 0, 0, 0, 0, 0, 0, 0, 0, 0, 0, 0, 0, 1, 1, 1, 1, 1, 1, 0, 1, 0, 0, 0, 0, 0, 0, 0, 0, 0, 0, 0, 0, 0, 0, 0, 0, 0, 0, 0, 0, 0, 0, 0, 0, 0, 0, 0, 0, 0, 0, 0, 0, 0, 0, 0, 1, 0, 0, 0, 1, 0, 0, 0, 0, 0, 0, 0, 0, 0, 0, 0, 0, 0, 0, 0, 0, 0, 0, 0, 0, 0, 0, 0, 0, 0, 0, 0, 0, 0, 0, 0, 0, 0, 0, 0])
_uv = me_cube_004.uv_layers.new(name='UVMap')
_uv.uv.foreach_set('vector', [0.0625, 0.5096, 0.0625, 0.9904, 0.0, 0.9904, 0.0, 0.5096, 0.875, 0.5096, 0.875, 0.9904, 0.8125, 0.9904, 0.8125, 0.5096, 0.8125, 0.5096, 0.8125, 0.9904, 0.75, 0.9904, 0.75, 0.5096, 0.75, 0.5096, 0.75, 0.9904, 0.6875, 0.9904, 0.6875, 0.5096, 0.6875, 0.5096, 0.6875, 0.9904, 0.631, 0.9904, 0.631, 0.5096, 0.9375, 0.5096, 0.9375, 0.9904, 0.875, 0.9904, 0.875, 0.5096, 0.9865, 0.7516, 0.9898, 0.747, 0.9948, 0.744, 1.0, 0.743, 1.0, 0.7706, 1.0, 0.7711, 0.9948, 0.7702, 0.9898, 0.7671, 0.9865, 0.7625, 0.9853, 0.7571, 1.0, 0.5096, 1.0, 0.9904, 0.9375, 0.9904, 0.9375, 0.5096, 0.9871, 0.6992, 0.983, 0.6934, 0.9865, 0.6921, 0.9898, 0.6967, 0.983, 0.7503, 0.9871, 0.7445, 0.9898, 0.747, 0.9865, 0.7516, 0.983, 0.6934, 0.9815, 0.6866, 0.9853, 0.6866, 0.9865, 0.6921, 0.9815, 0.7571, 0.983, 0.7503, 0.9865, 0.7516, 0.9853, 0.7571, 0.9815, 0.6866, 0.983, 0.6799, 0.9865, 0.6812, 0.9853, 0.6866, 0.983, 0.7638, 0.9815, 0.7571, 0.9853, 0.7571, 0.9865, 0.7625, 0.983, 0.6799, 0.9871, 0.6741, 0.9898, 0.6766, 0.9865, 0.6812, 0.9871, 0.7696, 0.983, 0.7638, 0.9865, 0.7625, 0.9898, 0.7671, 0.9871, 0.6741, 0.9934, 0.6703, 0.9948, 0.6735, 0.9898, 0.6766, 0.9934, 0.7734, 0.9871, 0.7696, 0.9898, 0.7671, 0.9948, 0.7702, 0.9934, 0.6703, 1.0, 0.669, 1.0, 0.6726, 0.9948, 0.6735, 0.9934, 0.7407, 1.0, 0.7395, 1.0, 0.743, 0.9948, 0.744, 0.9934, 0.703, 0.9871, 0.6992, 0.9898, 0.6967, 0.9948, 0.6998, 0.9871, 0.7445, 0.9934, 0.7407, 0.9948, 0.744, 0.9898, 0.747, 0.9898, 0.6967, 0.9865, 0.6921, 0.9853, 0.6866, 0.9865, 0.6812, 0.9898, 0.6766, 0.9948, 0.6735, 1.0, 0.6726, 1.0, 0.7007, 0.9948, 0.6998, 0.0625, 0.5096, 0.0625, 0.9904, 0.0, 0.9904, 0.0, 0.5096, 0.875, 0.5096, 0.875, 0.9904, 0.8125, 0.9904, 0.8125, 0.5096, 0.8125, 0.5096, 0.8125, 0.9904, 0.75, 0.9904, 0.75, 0.5096, 0.75, 0.5096, 0.75, 0.9904, 0.6875, 0.9904, 0.6875, 0.5096, 0.6875, 0.5096, 0.6875, 0.9904, 0.631, 0.9904, 0.631, 0.5096, 0.9375, 0.5096, 0.9375, 0.9904, 0.875, 0.9904, 0.875, 0.5096, 0.9865, 0.7164, 0.9898, 0.7118, 0.9948, 0.7087, 1.0, 0.7078, 1.0, 0.7359, 0.9948, 0.735, 0.9898, 0.7319, 0.9865, 0.7273, 0.9853, 0.7219, 1.0, 0.5096, 1.0, 0.9904, 0.9375, 0.9904, 0.9375, 0.5096, 0.9871, 0.8048, 0.983, 0.799, 0.9865, 0.7977, 0.9898, 0.8023, 0.983, 0.7151, 0.9871, 0.7093, 0.9898, 0.7118, 0.9865, 0.7164, 0.983, 0.799, 0.9815, 0.7923, 0.9853, 0.7923, 0.9865, 0.7977, 0.9815, 0.7219, 0.983, 0.7151, 0.9865, 0.7164, 0.9853, 0.7219, 0.9815, 0.7923, 0.983, 0.7855, 0.9865, 0.7868, 0.9853, 0.7923, 0.983, 0.7286, 0.9815, 0.7219, 0.9853, 0.7219, 0.9865, 0.7273, 0.983, 0.7855, 0.9871, 0.7797, 0.9898, 0.7822, 0.9865, 0.7868, 0.9871, 0.7344, 0.983, 0.7286, 0.9865, 0.7273, 0.9898, 0.7319, 0.9871, 0.7797, 0.9934, 0.7759, 0.9948, 0.7792, 0.9898, 0.7822, 0.9934, 0.7382, 0.9871, 0.7344, 0.9898, 0.7319, 0.9948, 0.735, 0.9934, 0.7759, 1.0, 0.7747, 1.0, 0.7782, 0.9948, 0.7792, 0.9934, 0.7055, 1.0, 0.7042, 1.0, 0.7078, 0.9948, 0.7087, 0.9934, 0.8086, 0.9871, 0.8048, 0.9898, 0.8023, 0.9948, 0.8054, 0.9871, 0.7093, 0.9934, 0.7055, 0.9948, 0.7087, 0.9898, 0.7118, 0.9898, 0.8023, 0.9865, 0.7977, 0.9853, 0.7923, 0.9865, 0.7868, 0.9898, 0.7822, 0.9948, 0.7792, 1.0, 0.7782, 1.0, 0.7792, 1.0, 0.8063, 0.9948, 0.8054, 0.8941, 2.662e-08, 0.8941, 1.0, 0.7354, 1.0, 0.7354, 1.73e-08, 0.09938, 0.8154, 0.09938, 0.1846, 0.2088, 0.1846, 0.2088, 0.8154, 0.4168, 0.9251, 0.3447, 0.7361, 0.4168, 0.5472, 0.7354, 1.0, 0.6824, 0.2993, 0.6832, 0.2993, 0.6859, 0.2958, 0.6859, 0.122, 0.6832, 0.1185, 0.7354, 1.73e-08, 0.0, 1.0, 1.18e-07, 0.0, 0.08076, 0.162, 0.08076, 0.838, 1.18e-07, 0.0, 0.3166, 3.209e-08, 0.2263, 0.162, 0.08076, 0.162, 0.3166, 3.209e-08, 0.3166, 1.0, 0.2263, 0.838, 0.2263, 0.162, 0.3166, 1.0, 0.0, 1.0, 0.08076, 0.838, 0.2263, 0.838, 0.08076, 0.838, 0.08076, 0.162, 0.09062, 0.1743, 0.09062, 0.8257, 0.08076, 0.162, 0.2263, 0.162, 0.2165, 0.1743, 0.09062, 0.1743, 0.2263, 0.162, 0.2263, 0.838, 0.2165, 0.8257, 0.2165, 0.1743, 0.2263, 0.838, 0.08076, 0.838, 0.09062, 0.8257, 0.2165, 0.8257, 0.09062, 0.8257, 0.09062, 0.1743, 0.09938, 0.1846, 0.09938, 0.8154, 0.09062, 0.1743, 0.2165, 0.1743, 0.2088, 0.1846, 0.09938, 0.1846, 0.2165, 0.1743, 0.2165, 0.8257, 0.2088, 0.8154, 0.2088, 0.1846, 0.2165, 0.8257, 0.09062, 0.8257, 0.09938, 0.8154, 0.2088, 0.8154, 0.4535, 1.0, 0.4535, 0.0, 0.6113, 0.0, 0.6113, 1.0, 0.7354, 1.73e-08, 0.6832, 0.1185, 0.6617, 0.1185, 0.6589, 0.122, 0.6589, 0.2958, 0.6617, 0.2993, 0.6824, 0.2993, 0.6828, 0.6761, 0.6617, 0.6761, 0.6589, 0.6796, 0.6589, 0.8534, 0.6617, 0.8569, 0.6113, 1.0, 0.6113, 0.0, 1.0, 0.8063, 1.0, 0.8099, 0.9934, 0.8086, 0.9948, 0.8054, 1.0, 0.7359, 1.0, 0.7395, 0.9934, 0.7382, 0.9948, 0.735, 0.119, 0.5096, 0.119, 0.9904, 0.0625, 0.9904, 0.0625, 0.5096, 1.0, 0.7007, 1.0, 0.7042, 0.9934, 0.703, 0.9948, 0.6998, 1.0, 0.7711, 1.0, 0.7747, 0.9934, 0.7734, 0.9948, 0.7702, 0.6113, 1.0, 0.6617, 0.8569, 0.6832, 0.8569, 0.6859, 0.8534, 0.6859, 0.6796, 0.6832, 0.6761, 0.6828, 0.6761, 0.6824, 0.2993, 0.7354, 1.0, 0.119, 0.5096, 0.119, 0.9904, 0.0625, 0.9904, 0.0625, 0.5096, 0.4535, 1.0, 0.3166, 1.0, 0.34, 0.9723, 0.4301, 0.9723, 0.3166, 1.0, 0.3166, 0.0, 0.34, 0.02773, 0.34, 0.2639, 0.34, 0.5, 0.34, 0.7361, 0.34, 0.9723, 0.3166, 0.0, 0.4535, 0.0, 0.4301, 0.02773, 0.34, 0.02773, 0.4535, 0.0, 0.4535, 1.0, 0.4301, 0.9723, 0.4301, 0.5, 0.4301, 0.02773, 0.4051, 0.5, 0.3533, 0.5, 0.3533, 0.3641, 0.3533, 0.5, 0.4051, 0.5, 0.3533, 0.6359, 0.3533, 0.8364, 0.3968, 0.9507, 0.3533, 0.9507, 0.3533, 0.1636, 0.3533, 0.04931, 0.3968, 0.04931, 0.4168, 0.0749, 0.4168, 0.4528, 0.3447, 0.2639, 0.3513, 0.9589, 0.4126, 0.9589, 0.4301, 0.9723, 0.34, 0.9723, 0.4126, 0.04111, 0.3513, 0.04111, 0.34, 0.02773, 0.4301, 0.02773, 0.3513, 0.7983, 0.3513, 0.9589, 0.34, 0.9723, 0.34, 0.7361, 0.3513, 0.326, 0.3513, 0.5, 0.34, 0.5, 0.34, 0.2639, 0.3513, 0.5, 0.3513, 0.674, 0.34, 0.7361, 0.34, 0.5, 0.3513, 0.674, 0.4177, 0.5, 0.4301, 0.5, 0.34, 0.7361, 0.4126, 0.9589, 0.3513, 0.7983, 0.34, 0.7361, 0.4301, 0.9723, 0.3513, 0.04111, 0.3513, 0.2017, 0.34, 0.2639, 0.34, 0.02773, 0.4177, 0.5, 0.3513, 0.326, 0.34, 0.2639, 0.4301, 0.5, 0.3513, 0.2017, 0.4126, 0.04111, 0.4301, 0.02773, 0.34, 0.2639, 0.9815, 0.8741, 0.9815, 0.8226, 0.9895, 0.8099, 0.9895, 0.8823, 0.9975, 0.8226, 0.9975, 0.8741, 0.9895, 0.8823, 0.9895, 0.8099, 0.9815, 0.4704, 0.9815, 0.3561, 0.9934, 0.3479, 0.9934, 0.5085, 0.9815, 0.3098, 0.9815, 0.174, 0.9934, 0.174, 0.9934, 0.3479, 0.9815, 0.174, 0.9815, 0.03809, 0.9934, 0.0, 0.9934, 0.174, 0.3533, 0.6359, 0.4051, 0.5, 0.4177, 0.5, 0.3513, 0.674, 0.3968, 0.9507, 0.3533, 0.8364, 0.3513, 0.7983, 0.4126, 0.9589, 0.9815, 0.6608, 0.9815, 0.5466, 0.9934, 0.5085, 0.9934, 0.669, 0.4051, 0.5, 0.3533, 0.3641, 0.3513, 0.326, 0.4177, 0.5, 0.3533, 0.1636, 0.3968, 0.04931, 0.4126, 0.04111, 0.3513, 0.2017, 0.4168, 0.4528, 0.4168, 0.0749, 0.4301, 0.02773, 0.4301, 0.5, 0.4168, 0.9251, 0.4168, 0.5472, 0.4301, 0.5, 0.4301, 0.9723, 0.9781, 0.5194, 0.9081, 0.7084, 0.8941, 0.7084, 0.9815, 0.4723, 0.9081, 0.7084, 0.9781, 0.8974, 0.9815, 0.9445, 0.8941, 0.7084, 0.9081, 0.2361, 0.9781, 0.4251, 0.9815, 0.4723, 0.8941, 0.2361, 0.9781, 0.04716, 0.9081, 0.2361, 0.8941, 0.2361, 0.9815, 0.0])
me_cube_004.materials.append(mat_material_003)
me_cube_004.materials.append(mat_material_002)
me_cube_004.use_remesh_fix_poles = True
me_cube_004.use_remesh_preserve_attributes = False
me_cube_004.use_mirror_vertex_groups = False
me_cube_004.update()

# ---- objects
ob_cylinder_001 = bpy.data.objects.new('Cylinder.001', me_cylinder_001)
ob_plane = bpy.data.objects.new('Plane', me_plane)
ob_cube = bpy.data.objects.new('Cube', me_cube_004)

# ---- transforms, parenting, visibility, modifiers, constraints
ob_cylinder_001.location = (0.0, 0.0, 1.168)
ob_cylinder_001.lineart.crease_threshold = 0.0
_vg = ob_cylinder_001.vertex_groups.new(name='Group')
for _i, _w in zip([0, 1, 2, 3, 4, 5, 6, 7, 8, 9, 10, 11, 12, 13, 14, 15, 16, 17, 18, 19, 20, 21, 22, 23, 24, 25, 26, 27, 28, 29, 30, 31, 32, 33, 34, 35, 42, 43, 44, 45, 46, 47, 48, 49, 50, 51, 52, 53, 54, 55, 56, 57, 58, 59, 60, 61, 62, 63, 64, 65, 66, 67, 68, 69, 70, 71, 74, 75, 76, 77, 78, 79, 80, 81, 82, 83, 84, 85, 86, 87, 88, 89, 90, 91, 94, 95, 96, 97, 98, 99, 100, 101, 102, 103, 104, 105, 106, 107, 108, 109, 110, 111, 114, 115, 116, 117, 118, 119, 120, 121, 122, 123, 124, 125, 126, 127, 128, 129, 130, 131, 132, 133, 134, 135, 136, 137, 138, 139, 140, 141, 142, 143, 144, 145, 146, 147, 148, 149, 150, 151, 152, 153, 154, 155, 156, 157, 158, 159, 160, 161, 162, 163, 164, 165, 166, 167, 168, 169, 170, 171, 178, 179, 180, 181, 182, 183], [1.0, 1.0, 1.0, 1.0, 1.0, 1.0, 1.0, 1.0, 1.0, 1.0, 1.0, 1.0, 0.9998, 0.9965, 1.0, 1.0, 1.0, 1.0, 1.0, 0.9983, 1.0, 1.0, 1.0, 1.0, 0.998, 1.0, 1.0, 1.0, 1.0, 1.0, 1.0, 1.0, 1.0, 0.9337, 1.0, 1.0, 1.0, 1.0, 1.0, 1.0, 1.0, 1.0, 1.0, 1.0, 1.0, 1.0, 1.0, 1.0, 1.0, 1.0, 1.0, 1.0, 1.0, 1.0, 1.0, 1.0, 1.0, 1.0, 1.0, 1.0, 1.0, 1.0, 1.0, 1.0, 1.0, 1.0, 1.0, 1.0, 1.0, 1.0, 1.0, 1.0, 1.0, 1.0, 1.0, 1.0, 1.0, 1.0, 1.0, 1.0, 1.0, 1.0, 1.0, 1.0, 1.0, 1.0, 1.0, 1.0, 1.0, 1.0, 1.0, 1.0, 1.0, 1.0, 1.0, 1.0, 1.0, 1.0, 1.0, 1.0, 1.0, 1.0, 1.0, 1.0, 1.0, 1.0, 1.0, 1.0, 1.0, 1.0, 1.0, 1.0, 1.0, 1.0, 1.0, 1.0, 1.0, 1.0, 1.0, 1.0, 1.0, 1.0, 1.0, 1.0, 1.0, 1.0, 1.0, 1.0, 1.0, 1.0, 1.0, 1.0, 1.0, 1.0, 1.0, 1.0, 1.0, 1.0, 1.0, 1.0, 1.0, 1.0, 1.0, 1.0, 1.0, 1.0, 0.9788, 1.0, 0.005363, 0.004555, 0.004822, 0.04645, 0.07197, 0.0008636, 0.0001162, 0.002103, 0.002456, 0.002595, 0.04631, 0.00112, 0.9999, 0.9984, 0.9997, 1.0, 1.0, 0.999]): _vg.add([_i], _w, 'REPLACE')
_m = ob_cylinder_001.modifiers.new('Bevel', 'BEVEL')
_m.width = 0.035
_m.width_pct = 0.035
_m.limit_method = 'VGROUP'
_m.vertex_group = 'Group'
_m.offset_type = 'WIDTH'
ob_plane.location = (0.0, 0.0, 0.0)
ob_plane.rotation_euler = (1.571, -0.0, 0.0)
ob_plane.lineart.crease_threshold = 0.0
_m = ob_plane.modifiers.new('Mirror', 'MIRROR')
_m.use_axis = (True, False, True)
ob_cube.location = (-0.0343, -0.1081, 2.002e-07)
ob_cube.scale = (3.0, 3.0, 3.0)
ob_cube.lineart.crease_threshold = 0.0
_m = ob_cube.modifiers.new('Mirror', 'MIRROR')

# ---- collection membership
col_collection.objects.link(ob_cylinder_001)
col_collection.objects.link(ob_plane)
col_collection.objects.link(ob_cube)

# ---- scene / render settings (as saved in the file)
scene.frame_start = 1; scene.frame_end = 250; scene.frame_set(1)
scene.render.engine = 'BLENDER_EEVEE_NEXT'
scene.cycles.use_denoising = False
scene.cycles.samples = 128
scene.cycles.sampling_pattern = 'TABULATED_SOBOL'
scene.cycles.use_adaptive_sampling = False
scene.cycles.use_light_tree = False
scene.view_settings.view_transform = 'Filmic'
bpy.context.view_layer.update()

# ---- added for rendering (the .blend has no active camera and no usable light): camera, sun
cam_auto = bpy.data.cameras.new('AutoCamera')
cam_auto.lens = 50.0
cam_auto.sensor_width = 36.0
cam_auto.clip_end = 1000.0
ob_auto_camera = bpy.data.objects.new('AutoCamera', cam_auto)
scene.collection.objects.link(ob_auto_camera)
ob_auto_camera.location = (15.6369, -23.9704, 17.1453)
ob_auto_camera.rotation_euler = (1.09748, -7.21219e-08, 0.694738)
scene.camera = ob_auto_camera
light_auto_sun = bpy.data.lights.new('AutoSun', 'SUN')
light_auto_sun.energy = 3.0
light_auto_sun.angle = 0.0523599
ob_auto_sun = bpy.data.objects.new('AutoSun', light_auto_sun)
scene.collection.objects.link(ob_auto_sun)
ob_auto_sun.rotation_euler = (0.872665, 0.174533, 0.523599)
bpy.context.view_layer.update()
